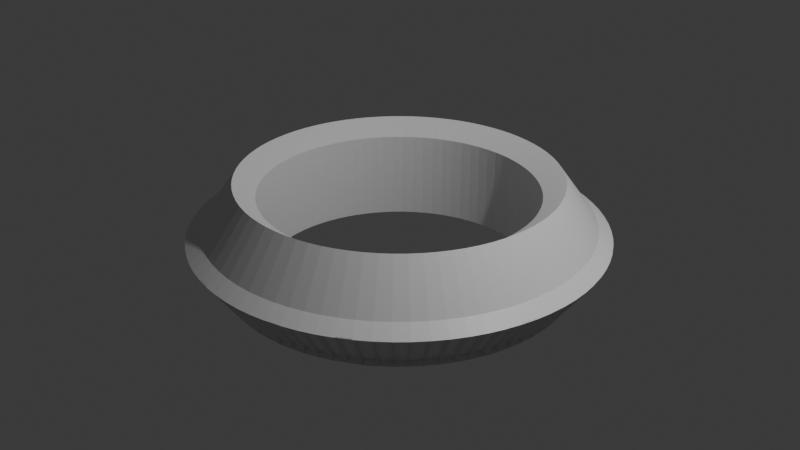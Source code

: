 # Source: AirAbsorbThingy.blend  (saved by Blender 4.3.34; exported with 4.5.12 LTS)
import bpy
from mathutils import Matrix  # noqa: F401  (used for matrix-valued properties, if any)

bpy.ops.wm.read_factory_settings(use_empty=True)
scene = bpy.context.scene
scene.name = 'Scene'

# ---- collections
col_collection = bpy.data.collections.new('Collection'); scene.collection.children.link(col_collection)

# ---- materials (node trees are filled in below, after node groups)
mat_material = bpy.data.materials.new('Material')
mat_material.alpha_threshold = 0.0
mat_material.roughness = 0.5
mat_material.line_color = (0.0, 0.0, 0.0, 1.0)

# ---- material node trees
mat_material.use_nodes = True; mat_material.node_tree.nodes.clear()
_N = mat_material.node_tree.nodes; _L = mat_material.node_tree.links
n0 = _N.new('ShaderNodeOutputMaterial'); n0.name = 'Material Output'; n0.location = (300, 300)
n1 = _N.new('ShaderNodeBsdfPrincipled'); n1.name = 'Principled BSDF'; n1.location = (10, 300)
n1.inputs[3].default_value = 1.45
_L.new(n1.outputs[0], n0.inputs[0])
n0.is_active_output = True

# ---- world
world_world = bpy.data.worlds.new('World'); scene.world = world_world
world_world.use_nodes = True; world_world.node_tree.nodes.clear()
_N = world_world.node_tree.nodes; _L = world_world.node_tree.links
n0 = _N.new('ShaderNodeOutputWorld'); n0.name = 'World Output'; n0.location = (300, 300)
n1 = _N.new('ShaderNodeBackground'); n1.name = 'Background'; n1.location = (10, 300)
n1.inputs[0].default_value = (0.05088, 0.05088, 0.05088, 1.0)
_L.new(n1.outputs[0], n0.inputs[0])
n0.is_active_output = True
world_world.color = (0.05088, 0.05088, 0.05088)
world_world.sun_shadow_jitter_overblur = 0.0

# ---- cameras
cam_camera = bpy.data.cameras.new('Camera')
cam_camera.clip_end = 100.0
cam_camera.ortho_scale = 7.314

# ---- lights
light_light = bpy.data.lights.new('Light', 'POINT')
light_light.energy = 1000.0
light_light.shadow_soft_size = 0.1

# ---- meshes
me_cube = bpy.data.meshes.new('Cube')
me_cube.from_pydata([(2.0, 0.0, 0.0), (1.655, 0.0, 0.4755), (1.431, 9.549e-10, 0.3153), (1.431, -1.998e-09, -0.6109), (1.655, 0.0, -0.4755), (1.994, 0.1569, 0.0), (1.649, 0.1298, 0.4755), (1.426, 0.1123, 0.3153), (1.426, 0.1123, -0.6109), (1.649, 0.1298, -0.4755), (1.975, 0.3129, 0.0), (1.634, 0.2588, 0.4755), (1.413, 0.2238, 0.3153), (1.413, 0.2238, -0.6109), (1.634, 0.2588, -0.4755), (1.945, 0.4669, 0.0), (1.609, 0.3862, 0.4755), (1.391, 0.334, 0.3153), (1.391, 0.334, -0.6109), (1.609, 0.3862, -0.4755), (1.902, 0.618, 0.0), (1.574, 0.5113, 0.4755), (1.361, 0.4421, 0.3153), (1.361, 0.4421, -0.6109), (1.574, 0.5113, -0.4755), (1.848, 0.7654, 0.0), (1.529, 0.6332, 0.4755), (1.322, 0.5475, 0.3153), (1.322, 0.5475, -0.6109), (1.529, 0.6332, -0.4755), (1.782, 0.908, 0.0), (1.474, 0.7511, 0.4755), (1.275, 0.6496, 0.3153), (1.275, 0.6496, -0.6109), (1.474, 0.7511, -0.4755), (1.705, 1.045, 0.0), (1.411, 0.8645, 0.4755), (1.22, 0.7476, 0.3153), (1.22, 0.7476, -0.6109), (1.411, 0.8645, -0.4755), (1.618, 1.176, 0.0), (1.339, 0.9725, 0.4755), (1.158, 0.841, 0.3153), (1.158, 0.841, -0.6109), (1.339, 0.9725, -0.4755), (1.521, 1.299, 0.0), (1.258, 1.075, 0.4755), (1.088, 0.9292, 0.3153), (1.088, 0.9292, -0.6109), (1.258, 1.075, -0.4755), (1.414, 1.414, 0.0), (1.17, 1.17, 0.4755), (1.012, 1.012, 0.3153), (1.012, 1.012, -0.6109), (1.17, 1.17, -0.4755), (1.299, 1.521, 0.0), (1.075, 1.258, 0.4755), (0.9292, 1.088, 0.3153), (0.9292, 1.088, -0.6109), (1.075, 1.258, -0.4755), (1.176, 1.618, 0.0), (0.9725, 1.339, 0.4755), (0.841, 1.158, 0.3153), (0.841, 1.158, -0.6109), (0.9725, 1.339, -0.4755), (1.045, 1.705, 0.0), (0.8645, 1.411, 0.4755), (0.7476, 1.22, 0.3153), (0.7476, 1.22, -0.6109), (0.8645, 1.411, -0.4755), (0.908, 1.782, 0.0), (0.7511, 1.474, 0.4755), (0.6496, 1.275, 0.3153), (0.6496, 1.275, -0.6109), (0.7511, 1.474, -0.4755), (0.7654, 1.848, 0.0), (0.6332, 1.529, 0.4755), (0.5475, 1.322, 0.3153), (0.5475, 1.322, -0.6109), (0.6332, 1.529, -0.4755), (0.618, 1.902, 0.0), (0.5113, 1.574, 0.4755), (0.4421, 1.361, 0.3153), (0.4421, 1.361, -0.6109), (0.5113, 1.574, -0.4755), (0.4669, 1.945, 0.0), (0.3862, 1.609, 0.4755), (0.334, 1.391, 0.3153), (0.334, 1.391, -0.6109), (0.3862, 1.609, -0.4755), (0.3129, 1.975, 0.0), (0.2588, 1.634, 0.4755), (0.2238, 1.413, 0.3153), (0.2238, 1.413, -0.6109), (0.2588, 1.634, -0.4755), (0.1569, 1.994, 0.0), (0.1298, 1.649, 0.4755), (0.1123, 1.426, 0.3153), (0.1123, 1.426, -0.6109), (0.1298, 1.649, -0.4755), (1.51e-07, 2.0, 0.0), (1.249e-07, 1.655, 0.4755), (1.478e-07, 1.431, 0.3153), (1.478e-07, 1.431, -0.6109), (1.249e-07, 1.655, -0.4755), (-0.1569, 1.994, 0.0), (-0.1298, 1.649, 0.4755), (-0.1123, 1.426, 0.3153), (-0.1123, 1.426, -0.6109), (-0.1298, 1.649, -0.4755), (-0.3129, 1.975, 0.0), (-0.2588, 1.634, 0.4755), (-0.2238, 1.413, 0.3153), (-0.2238, 1.413, -0.6109), (-0.2588, 1.634, -0.4755), (-0.4669, 1.945, 0.0), (-0.3862, 1.609, 0.4755), (-0.334, 1.391, 0.3153), (-0.334, 1.391, -0.6109), (-0.3862, 1.609, -0.4755), (-0.618, 1.902, 0.0), (-0.5113, 1.574, 0.4755), (-0.4421, 1.361, 0.3153), (-0.4421, 1.361, -0.6109), (-0.5113, 1.574, -0.4755), (-0.7654, 1.848, 0.0), (-0.6332, 1.529, 0.4755), (-0.5475, 1.322, 0.3153), (-0.5475, 1.322, -0.6109), (-0.6332, 1.529, -0.4755), (-0.908, 1.782, 0.0), (-0.7511, 1.474, 0.4755), (-0.6496, 1.275, 0.3153), (-0.6496, 1.275, -0.6109), (-0.7511, 1.474, -0.4755), (-1.045, 1.705, 0.0), (-0.8645, 1.411, 0.4755), (-0.7476, 1.22, 0.3153), (-0.7476, 1.22, -0.6109), (-0.8645, 1.411, -0.4755), (-1.176, 1.618, 0.0), (-0.9725, 1.339, 0.4755), (-0.841, 1.158, 0.3153), (-0.841, 1.158, -0.6109), (-0.9725, 1.339, -0.4755), (-1.299, 1.521, 0.0), (-1.075, 1.258, 0.4755), (-0.9292, 1.088, 0.3153), (-0.9292, 1.088, -0.6109), (-1.075, 1.258, -0.4755), (-1.414, 1.414, 0.0), (-1.17, 1.17, 0.4755), (-1.012, 1.012, 0.3153), (-1.012, 1.012, -0.6109), (-1.17, 1.17, -0.4755), (-1.521, 1.299, 0.0), (-1.258, 1.075, 0.4755), (-1.088, 0.9292, 0.3153), (-1.088, 0.9292, -0.6109), (-1.258, 1.075, -0.4755), (-1.618, 1.176, 0.0), (-1.339, 0.9725, 0.4755), (-1.158, 0.841, 0.3153), (-1.158, 0.841, -0.6109), (-1.339, 0.9725, -0.4755), (-1.705, 1.045, 0.0), (-1.411, 0.8645, 0.4755), (-1.22, 0.7476, 0.3153), (-1.22, 0.7476, -0.6109), (-1.411, 0.8645, -0.4755), (-1.782, 0.908, 0.0), (-1.474, 0.7511, 0.4755), (-1.275, 0.6496, 0.3153), (-1.275, 0.6496, -0.6109), (-1.474, 0.7511, -0.4755), (-1.848, 0.7654, 0.0), (-1.529, 0.6332, 0.4755), (-1.322, 0.5475, 0.3153), (-1.322, 0.5475, -0.6109), (-1.529, 0.6332, -0.4755), (-1.902, 0.618, 0.0), (-1.574, 0.5113, 0.4755), (-1.361, 0.4421, 0.3153), (-1.361, 0.4421, -0.6109), (-1.574, 0.5113, -0.4755), (-1.945, 0.4669, 0.0), (-1.609, 0.3862, 0.4755), (-1.391, 0.334, 0.3153), (-1.391, 0.334, -0.6109), (-1.609, 0.3862, -0.4755), (-1.975, 0.3129, 0.0), (-1.634, 0.2588, 0.4755), (-1.413, 0.2238, 0.3153), (-1.413, 0.2238, -0.6109), (-1.634, 0.2588, -0.4755), (-1.994, 0.1569, 0.0), (-1.649, 0.1298, 0.4755), (-1.426, 0.1123, 0.3153), (-1.426, 0.1123, -0.6109), (-1.649, 0.1298, -0.4755), (-2.0, 1.748e-07, 0.0), (-1.655, 1.446e-07, 0.4755), (-1.431, 1.26e-07, 0.3153), (-1.431, 1.231e-07, -0.6109), (-1.655, 1.446e-07, -0.4755), (-1.994, -0.1569, 0.0), (-1.649, -0.1298, 0.4755), (-1.426, -0.1123, 0.3153), (-1.426, -0.1123, -0.6109), (-1.649, -0.1298, -0.4755), (-1.975, -0.3129, 0.0), (-1.634, -0.2588, 0.4755), (-1.413, -0.2238, 0.3153), (-1.413, -0.2238, -0.6109), (-1.634, -0.2588, -0.4755), (-1.945, -0.4669, 0.0), (-1.609, -0.3862, 0.4755), (-1.391, -0.334, 0.3153), (-1.391, -0.334, -0.6109), (-1.609, -0.3862, -0.4755), (-1.902, -0.618, 0.0), (-1.574, -0.5113, 0.4755), (-1.361, -0.4421, 0.3153), (-1.361, -0.4421, -0.6109), (-1.574, -0.5113, -0.4755), (-1.848, -0.7654, 0.0), (-1.529, -0.6332, 0.4755), (-1.322, -0.5475, 0.3153), (-1.322, -0.5475, -0.6109), (-1.529, -0.6332, -0.4755), (-1.782, -0.908, 0.0), (-1.474, -0.7511, 0.4755), (-1.275, -0.6496, 0.3153), (-1.275, -0.6496, -0.6109), (-1.474, -0.7511, -0.4755), (-1.705, -1.045, 0.0), (-1.411, -0.8645, 0.4755), (-1.22, -0.7476, 0.3153), (-1.22, -0.7476, -0.6109), (-1.411, -0.8645, -0.4755), (-1.618, -1.176, 0.0), (-1.339, -0.9725, 0.4755), (-1.158, -0.841, 0.3153), (-1.158, -0.841, -0.6109), (-1.339, -0.9725, -0.4755), (-1.521, -1.299, 0.0), (-1.258, -1.075, 0.4755), (-1.088, -0.9292, 0.3153), (-1.088, -0.9292, -0.6109), (-1.258, -1.075, -0.4755), (-1.414, -1.414, 0.0), (-1.17, -1.17, 0.4755), (-1.012, -1.012, 0.3153), (-1.012, -1.012, -0.6109), (-1.17, -1.17, -0.4755), (-1.299, -1.521, 0.0), (-1.075, -1.258, 0.4755), (-0.9292, -1.088, 0.3153), (-0.9292, -1.088, -0.6109), (-1.075, -1.258, -0.4755), (-1.176, -1.618, 0.0), (-0.9725, -1.339, 0.4755), (-0.841, -1.158, 0.3153), (-0.841, -1.158, -0.6109), (-0.9725, -1.339, -0.4755), (-1.045, -1.705, 0.0), (-0.8645, -1.411, 0.4755), (-0.7476, -1.22, 0.3153), (-0.7476, -1.22, -0.6109), (-0.8645, -1.411, -0.4755), (-0.908, -1.782, 0.0), (-0.7511, -1.474, 0.4755), (-0.6496, -1.275, 0.3153), (-0.6496, -1.275, -0.6109), (-0.7511, -1.474, -0.4755), (-0.7654, -1.848, 0.0), (-0.6332, -1.529, 0.4755), (-0.5475, -1.322, 0.3153), (-0.5475, -1.322, -0.6109), (-0.6332, -1.529, -0.4755), (-0.618, -1.902, 0.0), (-0.5113, -1.574, 0.4755), (-0.4421, -1.361, 0.3153), (-0.4421, -1.361, -0.6109), (-0.5113, -1.574, -0.4755), (-0.4669, -1.945, 0.0), (-0.3862, -1.609, 0.4755), (-0.334, -1.391, 0.3153), (-0.334, -1.391, -0.6109), (-0.3862, -1.609, -0.4755), (-0.3129, -1.975, 0.0), (-0.2588, -1.634, 0.4755), (-0.2238, -1.413, 0.3153), (-0.2238, -1.413, -0.6109), (-0.2588, -1.634, -0.4755), (-0.1569, -1.994, 0.0), (-0.1298, -1.649, 0.4755), (-0.1123, -1.426, 0.3153), (-0.1123, -1.426, -0.6109), (-0.1298, -1.649, -0.4755), (1.51e-07, -2.0, 0.0), (1.249e-07, -1.655, 0.4755), (1.478e-07, -1.431, 0.3153), (1.478e-07, -1.431, -0.6109), (1.249e-07, -1.655, -0.4755), (0.1569, -1.994, 0.0), (0.1298, -1.649, 0.4755), (0.1123, -1.426, 0.3153), (0.1123, -1.426, -0.6109), (0.1298, -1.649, -0.4755), (0.3129, -1.975, 0.0), (0.2588, -1.634, 0.4755), (0.2238, -1.413, 0.3153), (0.2238, -1.413, -0.6109), (0.2588, -1.634, -0.4755), (0.4669, -1.945, 0.0), (0.3862, -1.609, 0.4755), (0.334, -1.391, 0.3153), (0.334, -1.391, -0.6109), (0.3862, -1.609, -0.4755), (0.618, -1.902, 0.0), (0.5113, -1.574, 0.4755), (0.4421, -1.361, 0.3153), (0.4421, -1.361, -0.6109), (0.5113, -1.574, -0.4755), (0.7654, -1.848, 0.0), (0.6332, -1.529, 0.4755), (0.5475, -1.322, 0.3153), (0.5475, -1.322, -0.6109), (0.6332, -1.529, -0.4755), (0.908, -1.782, 0.0), (0.7511, -1.474, 0.4755), (0.6496, -1.275, 0.3153), (0.6496, -1.275, -0.6109), (0.7511, -1.474, -0.4755), (1.045, -1.705, 0.0), (0.8645, -1.411, 0.4755), (0.7476, -1.22, 0.3153), (0.7476, -1.22, -0.6109), (0.8645, -1.411, -0.4755), (1.176, -1.618, 0.0), (0.9725, -1.339, 0.4755), (0.841, -1.158, 0.3153), (0.841, -1.158, -0.6109), (0.9725, -1.339, -0.4755), (1.299, -1.521, 0.0), (1.075, -1.258, 0.4755), (0.9292, -1.088, 0.3153), (0.9292, -1.088, -0.6109), (1.075, -1.258, -0.4755), (1.414, -1.414, 0.0), (1.17, -1.17, 0.4755), (1.012, -1.012, 0.3153), (1.012, -1.012, -0.6109), (1.17, -1.17, -0.4755), (1.521, -1.299, 0.0), (1.258, -1.075, 0.4755), (1.088, -0.9292, 0.3153), (1.088, -0.9292, -0.6109), (1.258, -1.075, -0.4755), (1.618, -1.176, 0.0), (1.339, -0.9725, 0.4755), (1.158, -0.841, 0.3153), (1.158, -0.841, -0.6109), (1.339, -0.9725, -0.4755), (1.705, -1.045, 0.0), (1.411, -0.8645, 0.4755), (1.22, -0.7476, 0.3153), (1.22, -0.7476, -0.6109), (1.411, -0.8645, -0.4755), (1.782, -0.908, 0.0), (1.474, -0.7511, 0.4755), (1.275, -0.6496, 0.3153), (1.275, -0.6496, -0.6109), (1.474, -0.7511, -0.4755), (1.848, -0.7654, 0.0), (1.529, -0.6332, 0.4755), (1.322, -0.5475, 0.3153), (1.322, -0.5475, -0.6109), (1.529, -0.6332, -0.4755), (1.902, -0.618, 0.0), (1.574, -0.5113, 0.4755), (1.361, -0.4421, 0.3153), (1.361, -0.4421, -0.6109), (1.574, -0.5113, -0.4755), (1.945, -0.4669, 0.0), (1.609, -0.3862, 0.4755), (1.391, -0.334, 0.3153), (1.391, -0.334, -0.6109), (1.609, -0.3862, -0.4755), (1.975, -0.3129, 0.0), (1.634, -0.2588, 0.4755), (1.413, -0.2238, 0.3153), (1.413, -0.2238, -0.6109), (1.634, -0.2588, -0.4755), (1.994, -0.1569, 0.0), (1.649, -0.1298, 0.4755), (1.426, -0.1123, 0.3153), (1.426, -0.1123, -0.6109), (1.649, -0.1298, -0.4755), (2.15, 8.68e-09, -0.1086), (1.804, 8.861e-09, -0.5842), (2.143, 0.1687, -0.1086), (1.798, 0.1415, -0.5842), (2.123, 0.3363, -0.1086), (1.782, 0.2822, -0.5842), (2.09, 0.5018, -0.1086), (1.754, 0.4211, -0.5842), (2.044, 0.6642, -0.1086), (1.716, 0.5575, -0.5842), (1.986, 0.8226, -0.1086), (1.667, 0.6904, -0.5842), (1.915, 0.9759, -0.1086), (1.607, 0.819, -0.5842), (1.833, 1.123, -0.1086), (1.538, 0.9426, -0.5842), (1.739, 1.263, -0.1086), (1.46, 1.06, -0.5842), (1.635, 1.396, -0.1086), (1.372, 1.172, -0.5842), (1.52, 1.52, -0.1086), (1.276, 1.276, -0.5842), (1.396, 1.635, -0.1086), (1.172, 1.372, -0.5842), (1.263, 1.739, -0.1086), (1.06, 1.46, -0.5842), (1.123, 1.833, -0.1086), (0.9426, 1.538, -0.5842), (0.9759, 1.915, -0.1086), (0.819, 1.607, -0.5842), (0.8226, 1.986, -0.1086), (0.6904, 1.667, -0.5842), (0.6642, 2.044, -0.1086), (0.5575, 1.716, -0.5842), (0.5018, 2.09, -0.1086), (0.4211, 1.754, -0.5842), (0.3363, 2.123, -0.1086), (0.2822, 1.782, -0.5842), (0.1687, 2.143, -0.1086), (0.1415, 1.798, -0.5842), (1.512e-07, 2.15, -0.1086), (1.249e-07, 1.804, -0.5842), (-0.1687, 2.143, -0.1086), (-0.1415, 1.798, -0.5842), (-0.3363, 2.123, -0.1086), (-0.2822, 1.782, -0.5842), (-0.5018, 2.09, -0.1086), (-0.4211, 1.754, -0.5842), (-0.6642, 2.044, -0.1086), (-0.5575, 1.716, -0.5842), (-0.8226, 1.986, -0.1086), (-0.6904, 1.667, -0.5842), (-0.9759, 1.915, -0.1086), (-0.819, 1.607, -0.5842), (-1.123, 1.833, -0.1086), (-0.9426, 1.538, -0.5842), (-1.263, 1.739, -0.1086), (-1.06, 1.46, -0.5842), (-1.396, 1.635, -0.1086), (-1.172, 1.372, -0.5842), (-1.52, 1.52, -0.1086), (-1.276, 1.276, -0.5842), (-1.635, 1.396, -0.1086), (-1.372, 1.172, -0.5842), (-1.739, 1.263, -0.1086), (-1.46, 1.06, -0.5842), (-1.833, 1.123, -0.1086), (-1.538, 0.9426, -0.5842), (-1.915, 0.9759, -0.1086), (-1.607, 0.819, -0.5842), (-1.986, 0.8226, -0.1086), (-1.667, 0.6904, -0.5842), (-2.044, 0.6642, -0.1086), (-1.716, 0.5575, -0.5842), (-2.09, 0.5018, -0.1086), (-1.754, 0.4211, -0.5842), (-2.123, 0.3363, -0.1086), (-1.782, 0.2822, -0.5842), (-2.143, 0.1687, -0.1086), (-1.798, 0.1415, -0.5842), (-2.15, 1.637e-07, -0.1086), (-1.804, 1.332e-07, -0.5842), (-2.143, -0.1686, -0.1086), (-1.798, -0.1415, -0.5842), (-2.123, -0.3363, -0.1086), (-1.782, -0.2822, -0.5842), (-2.09, -0.5018, -0.1086), (-1.754, -0.4211, -0.5842), (-2.044, -0.6642, -0.1086), (-1.716, -0.5575, -0.5842), (-1.986, -0.8226, -0.1086), (-1.667, -0.6904, -0.5842), (-1.915, -0.9759, -0.1086), (-1.607, -0.819, -0.5842), (-1.833, -1.123, -0.1086), (-1.538, -0.9426, -0.5842), (-1.739, -1.263, -0.1086), (-1.46, -1.06, -0.5842), (-1.635, -1.396, -0.1086), (-1.372, -1.172, -0.5842), (-1.52, -1.52, -0.1086), (-1.276, -1.276, -0.5842), (-1.396, -1.635, -0.1086), (-1.172, -1.372, -0.5842), (-1.263, -1.739, -0.1086), (-1.06, -1.46, -0.5842), (-1.123, -1.833, -0.1086), (-0.9426, -1.538, -0.5842), (-0.9759, -1.915, -0.1086), (-0.819, -1.607, -0.5842), (-0.8226, -1.986, -0.1086), (-0.6904, -1.667, -0.5842), (-0.6642, -2.044, -0.1086), (-0.5575, -1.716, -0.5842), (-0.5018, -2.09, -0.1086), (-0.4211, -1.754, -0.5842), (-0.3363, -2.123, -0.1086), (-0.2822, -1.782, -0.5842), (-0.1687, -2.143, -0.1086), (-0.1415, -1.798, -0.5842), (1.512e-07, -2.15, -0.1086), (1.249e-07, -1.804, -0.5842), (0.1687, -2.143, -0.1086), (0.1415, -1.798, -0.5842), (0.3363, -2.123, -0.1086), (0.2822, -1.782, -0.5842), (0.5018, -2.09, -0.1086), (0.4211, -1.754, -0.5842), (0.6642, -2.044, -0.1086), (0.5575, -1.716, -0.5842), (0.8226, -1.986, -0.1086), (0.6904, -1.667, -0.5842), (0.9759, -1.915, -0.1086), (0.819, -1.607, -0.5842), (1.123, -1.833, -0.1086), (0.9426, -1.538, -0.5842), (1.263, -1.739, -0.1086), (1.06, -1.46, -0.5842), (1.396, -1.635, -0.1086), (1.172, -1.372, -0.5842), (1.52, -1.52, -0.1086), (1.276, -1.276, -0.5842), (1.635, -1.396, -0.1086), (1.372, -1.172, -0.5842), (1.739, -1.263, -0.1086), (1.46, -1.06, -0.5842), (1.833, -1.123, -0.1086), (1.538, -0.9426, -0.5842), (1.915, -0.9759, -0.1086), (1.607, -0.819, -0.5842), (1.986, -0.8226, -0.1086), (1.667, -0.6904, -0.5842), (2.044, -0.6642, -0.1086), (1.716, -0.5575, -0.5842), (2.09, -0.5018, -0.1086), (1.754, -0.4211, -0.5842), (2.123, -0.3363, -0.1086), (1.782, -0.2822, -0.5842), (2.143, -0.1687, -0.1086), (1.798, -0.1415, -0.5842), (1.756, -0.001883, -0.5494), (1.751, 0.1397, -0.5494), (2.095, 0.1668, -0.07383), (2.102, -0.001883, -0.07383), (1.751, 0.1359, -0.5494), (1.734, 0.2766, -0.5494), (2.075, 0.3306, -0.07383), (2.095, 0.163, -0.07383), (1.735, 0.2729, -0.5494), (1.707, 0.4118, -0.5494), (2.043, 0.4924, -0.07383), (2.076, 0.3269, -0.07383), (1.708, 0.4081, -0.5494), (1.67, 0.5445, -0.5494), (1.998, 0.6512, -0.07383), (2.044, 0.4888, -0.07383), (1.671, 0.5409, -0.5494), (1.622, 0.6738, -0.5494), (1.941, 0.806, -0.07383), (1.999, 0.6476, -0.07383), (1.623, 0.6703, -0.5494), (1.564, 0.7989, -0.5494), (1.872, 0.9558, -0.07383), (1.942, 0.8025, -0.07383), (1.566, 0.7956, -0.5494), (1.496, 0.9192, -0.5494), (1.791, 1.1, -0.07383), (1.873, 0.9524, -0.07383), (1.498, 0.916, -0.5494), (1.42, 1.034, -0.5494), (1.699, 1.237, -0.07383), (1.793, 1.096, -0.07383), (1.422, 1.031, -0.5494), (1.334, 1.142, -0.5494), (1.597, 1.366, -0.07383), (1.701, 1.234, -0.07383), (1.337, 1.139, -0.5494), (1.24, 1.243, -0.5494), (1.485, 1.487, -0.07383), (1.599, 1.363, -0.07383), (1.243, 1.24, -0.5494), (1.139, 1.337, -0.5494), (1.363, 1.599, -0.07383), (1.487, 1.485, -0.07383), (1.142, 1.334, -0.5494), (1.031, 1.422, -0.5494), (1.234, 1.701, -0.07383), (1.366, 1.597, -0.07383), (1.034, 1.42, -0.5494), (0.916, 1.498, -0.5494), (1.096, 1.793, -0.07383), (1.237, 1.699, -0.07383), (0.9192, 1.496, -0.5494), (0.7956, 1.566, -0.5494), (0.9524, 1.873, -0.07383), (1.1, 1.791, -0.07383), (0.7989, 1.564, -0.5494), (0.6703, 1.623, -0.5494), (0.8025, 1.942, -0.07383), (0.9558, 1.872, -0.07383), (0.6738, 1.622, -0.5494), (0.5409, 1.671, -0.5494), (0.6476, 1.999, -0.07383), (0.806, 1.941, -0.07383), (0.5445, 1.67, -0.5494), (0.4081, 1.708, -0.5494), (0.4888, 2.044, -0.07383), (0.6512, 1.998, -0.07383), (0.4118, 1.707, -0.5494), (0.2729, 1.735, -0.5494), (0.3269, 2.076, -0.07383), (0.4924, 2.043, -0.07383), (0.2766, 1.734, -0.5494), (0.1359, 1.751, -0.5494), (0.163, 2.095, -0.07383), (0.3306, 2.075, -0.07383), (0.1397, 1.751, -0.5494), (-0.001883, 1.756, -0.5494), (-0.001883, 2.102, -0.07383), (0.1668, 2.095, -0.07383), (0.001883, 1.756, -0.5494), (-0.1397, 1.751, -0.5494), (-0.1668, 2.095, -0.07383), (0.001883, 2.102, -0.07383), (-0.1359, 1.751, -0.5494), (-0.2766, 1.734, -0.5494), (-0.3306, 2.075, -0.07383), (-0.163, 2.095, -0.07383), (-0.2729, 1.735, -0.5494), (-0.4118, 1.707, -0.5494), (-0.4924, 2.043, -0.07383), (-0.3269, 2.076, -0.07383), (-0.4081, 1.708, -0.5494), (-0.5445, 1.67, -0.5494), (-0.6512, 1.998, -0.07383), (-0.4888, 2.044, -0.07383), (-0.5409, 1.671, -0.5494), (-0.6738, 1.622, -0.5494), (-0.806, 1.941, -0.07383), (-0.6476, 1.999, -0.07383), (-0.6703, 1.623, -0.5494), (-0.7989, 1.564, -0.5494), (-0.9558, 1.872, -0.07383), (-0.8025, 1.942, -0.07383), (-0.7956, 1.566, -0.5494), (-0.9192, 1.496, -0.5494), (-1.1, 1.791, -0.07383), (-0.9524, 1.873, -0.07383), (-0.916, 1.498, -0.5494), (-1.034, 1.42, -0.5494), (-1.237, 1.699, -0.07383), (-1.096, 1.793, -0.07383), (-1.031, 1.422, -0.5494), (-1.142, 1.334, -0.5494), (-1.366, 1.597, -0.07383), (-1.234, 1.701, -0.07383), (-1.139, 1.337, -0.5494), (-1.243, 1.24, -0.5494), (-1.487, 1.485, -0.07383), (-1.363, 1.599, -0.07383), (-1.24, 1.243, -0.5494), (-1.337, 1.139, -0.5494), (-1.599, 1.363, -0.07383), (-1.485, 1.487, -0.07383), (-1.334, 1.142, -0.5494), (-1.422, 1.031, -0.5494), (-1.701, 1.234, -0.07383), (-1.597, 1.366, -0.07383), (-1.42, 1.034, -0.5494), (-1.498, 0.916, -0.5494), (-1.793, 1.096, -0.07383), (-1.699, 1.237, -0.07383), (-1.496, 0.9192, -0.5494), (-1.566, 0.7956, -0.5494), (-1.873, 0.9524, -0.07383), (-1.791, 1.1, -0.07383), (-1.564, 0.7989, -0.5494), (-1.623, 0.6703, -0.5494), (-1.942, 0.8025, -0.07383), (-1.872, 0.9558, -0.07383), (-1.622, 0.6738, -0.5494), (-1.671, 0.5409, -0.5494), (-1.999, 0.6476, -0.07383), (-1.941, 0.806, -0.07383), (-1.67, 0.5445, -0.5494), (-1.708, 0.4081, -0.5494), (-2.044, 0.4888, -0.07383), (-1.998, 0.6512, -0.07383), (-1.707, 0.4118, -0.5494), (-1.735, 0.2729, -0.5494), (-2.076, 0.3269, -0.07383), (-2.043, 0.4924, -0.07383), (-1.734, 0.2766, -0.5494), (-1.751, 0.1359, -0.5494), (-2.095, 0.163, -0.07383), (-2.075, 0.3306, -0.07383), (-1.751, 0.1397, -0.5494), (-1.756, -0.001883, -0.5494), (-2.102, -0.001883, -0.07383), (-2.095, 0.1668, -0.07383), (-1.756, 0.001883, -0.5494), (-1.751, -0.1397, -0.5494), (-2.095, -0.1668, -0.07383), (-2.102, 0.001883, -0.07383), (-1.751, -0.1359, -0.5494), (-1.734, -0.2766, -0.5494), (-2.075, -0.3306, -0.07383), (-2.095, -0.163, -0.07383), (-1.735, -0.2729, -0.5494), (-1.707, -0.4118, -0.5494), (-2.043, -0.4924, -0.07383), (-2.076, -0.3269, -0.07383), (-1.708, -0.4081, -0.5494), (-1.67, -0.5445, -0.5494), (-1.998, -0.6512, -0.07383), (-2.044, -0.4888, -0.07383), (-1.671, -0.5409, -0.5494), (-1.622, -0.6738, -0.5494), (-1.941, -0.806, -0.07383), (-1.999, -0.6476, -0.07383), (-1.623, -0.6703, -0.5494), (-1.564, -0.7989, -0.5494), (-1.872, -0.9558, -0.07383), (-1.942, -0.8025, -0.07383), (-1.566, -0.7956, -0.5494), (-1.496, -0.9192, -0.5494), (-1.791, -1.1, -0.07383), (-1.873, -0.9524, -0.07383), (-1.498, -0.916, -0.5494), (-1.42, -1.034, -0.5494), (-1.699, -1.237, -0.07383), (-1.793, -1.096, -0.07383), (-1.422, -1.031, -0.5494), (-1.334, -1.142, -0.5494), (-1.597, -1.366, -0.07383), (-1.701, -1.234, -0.07383), (-1.337, -1.139, -0.5494), (-1.24, -1.243, -0.5494), (-1.485, -1.487, -0.07383), (-1.599, -1.363, -0.07383), (-1.243, -1.24, -0.5494), (-1.139, -1.337, -0.5494), (-1.363, -1.599, -0.07383), (-1.487, -1.485, -0.07383), (-1.142, -1.334, -0.5494), (-1.031, -1.422, -0.5494), (-1.234, -1.701, -0.07383), (-1.366, -1.597, -0.07383), (-1.034, -1.42, -0.5494), (-0.916, -1.498, -0.5494), (-1.096, -1.793, -0.07383), (-1.237, -1.699, -0.07383), (-0.9192, -1.496, -0.5494), (-0.7956, -1.566, -0.5494), (-0.9524, -1.873, -0.07383), (-1.1, -1.791, -0.07383), (-0.7989, -1.564, -0.5494), (-0.6703, -1.623, -0.5494), (-0.8025, -1.942, -0.07383), (-0.9558, -1.872, -0.07383), (-0.6738, -1.622, -0.5494), (-0.5409, -1.671, -0.5494), (-0.6476, -1.999, -0.07383), (-0.806, -1.941, -0.07383), (-0.5445, -1.67, -0.5494), (-0.4081, -1.708, -0.5494), (-0.4888, -2.044, -0.07383), (-0.6512, -1.998, -0.07383), (-0.4118, -1.707, -0.5494), (-0.2729, -1.735, -0.5494), (-0.3269, -2.076, -0.07383), (-0.4924, -2.043, -0.07383), (-0.2766, -1.734, -0.5494), (-0.1359, -1.751, -0.5494), (-0.163, -2.095, -0.07383), (-0.3306, -2.075, -0.07383), (-0.1397, -1.751, -0.5494), (0.001883, -1.756, -0.5494), (0.001883, -2.102, -0.07383), (-0.1668, -2.095, -0.07383), (-0.001883, -1.756, -0.5494), (0.1397, -1.751, -0.5494), (0.1668, -2.095, -0.07383), (-0.001883, -2.102, -0.07383), (0.1359, -1.751, -0.5494), (0.2766, -1.734, -0.5494), (0.3306, -2.075, -0.07383), (0.163, -2.095, -0.07383), (0.2729, -1.735, -0.5494), (0.4118, -1.707, -0.5494), (0.4924, -2.043, -0.07383), (0.3269, -2.076, -0.07383), (0.4081, -1.708, -0.5494), (0.5445, -1.67, -0.5494), (0.6512, -1.998, -0.07383), (0.4888, -2.044, -0.07383), (0.5409, -1.671, -0.5494), (0.6738, -1.622, -0.5494), (0.806, -1.941, -0.07383), (0.6476, -1.999, -0.07383), (0.6703, -1.623, -0.5494), (0.7989, -1.564, -0.5494), (0.9558, -1.872, -0.07383), (0.8025, -1.942, -0.07383), (0.7956, -1.566, -0.5494), (0.9192, -1.496, -0.5494), (1.1, -1.791, -0.07383), (0.9524, -1.873, -0.07383), (0.916, -1.498, -0.5494), (1.034, -1.42, -0.5494), (1.237, -1.699, -0.07383), (1.096, -1.793, -0.07383), (1.031, -1.422, -0.5494), (1.142, -1.334, -0.5494), (1.366, -1.597, -0.07383), (1.234, -1.701, -0.07383), (1.139, -1.337, -0.5494), (1.243, -1.24, -0.5494), (1.487, -1.485, -0.07383), (1.363, -1.599, -0.07383), (1.24, -1.243, -0.5494), (1.337, -1.139, -0.5494), (1.599, -1.363, -0.07383), (1.485, -1.487, -0.07383), (1.334, -1.142, -0.5494), (1.422, -1.031, -0.5494), (1.701, -1.234, -0.07383), (1.597, -1.366, -0.07383), (1.42, -1.034, -0.5494), (1.498, -0.916, -0.5494), (1.793, -1.096, -0.07383), (1.699, -1.237, -0.07383), (1.496, -0.9192, -0.5494), (1.566, -0.7956, -0.5494), (1.873, -0.9524, -0.07383), (1.791, -1.1, -0.07383), (1.564, -0.7989, -0.5494), (1.623, -0.6703, -0.5494), (1.942, -0.8025, -0.07383), (1.872, -0.9558, -0.07383), (1.622, -0.6738, -0.5494), (1.671, -0.5409, -0.5494), (1.999, -0.6476, -0.07383), (1.941, -0.806, -0.07383), (1.67, -0.5445, -0.5494), (1.708, -0.4081, -0.5494), (2.044, -0.4888, -0.07383), (1.998, -0.6512, -0.07383), (1.707, -0.4118, -0.5494), (1.735, -0.2729, -0.5494), (2.076, -0.3269, -0.07383), (2.043, -0.4924, -0.07383), (1.734, -0.2766, -0.5494), (1.751, -0.1359, -0.5494), (2.095, -0.163, -0.07383), (2.075, -0.3306, -0.07383), (1.751, -0.1397, -0.5494), (1.756, 0.001883, -0.5494), (2.102, 0.001883, -0.07383), (2.095, -0.1668, -0.07383)], [], [(0, 5, 6, 1), (1, 6, 7, 2), (2, 7, 8, 3), (3, 8, 9, 4), (350, 345, 538, 540), (5, 10, 11, 6), (6, 11, 12, 7), (7, 12, 13, 8), (8, 13, 14, 9), (170, 165, 466, 468), (10, 15, 16, 11), (11, 16, 17, 12), (12, 17, 18, 13), (13, 18, 19, 14), (319, 324, 529, 527), (15, 20, 21, 16), (16, 21, 22, 17), (17, 22, 23, 18), (18, 23, 24, 19), (139, 144, 457, 455), (20, 25, 26, 21), (21, 26, 27, 22), (22, 27, 28, 23), (23, 28, 29, 24), (375, 370, 548, 550), (25, 30, 31, 26), (26, 31, 32, 27), (27, 32, 33, 28), (28, 33, 34, 29), (195, 190, 476, 478), (30, 35, 36, 31), (31, 36, 37, 32), (32, 37, 38, 33), (33, 38, 39, 34), (15, 10, 404, 406), (35, 40, 41, 36), (36, 41, 42, 37), (37, 42, 43, 38), (38, 43, 44, 39), (344, 349, 539, 537), (40, 45, 46, 41), (41, 46, 47, 42), (42, 47, 48, 43), (43, 48, 49, 44), (164, 169, 467, 465), (45, 50, 51, 46), (46, 51, 52, 47), (47, 52, 53, 48), (48, 53, 54, 49), (0, 395, 558, 400), (50, 55, 56, 51), (51, 56, 57, 52), (52, 57, 58, 53), (53, 58, 59, 54), (220, 215, 486, 488), (55, 60, 61, 56), (56, 61, 62, 57), (57, 62, 63, 58), (58, 63, 64, 59), (40, 35, 414, 416), (60, 65, 66, 61), (61, 66, 67, 62), (62, 67, 68, 63), (63, 68, 69, 64), (369, 374, 549, 547), (65, 70, 71, 66), (66, 71, 72, 67), (67, 72, 73, 68), (68, 73, 74, 69), (189, 194, 477, 475), (70, 75, 76, 71), (71, 76, 77, 72), (72, 77, 78, 73), (73, 78, 79, 74), (9, 14, 405, 403), (75, 80, 81, 76), (76, 81, 82, 77), (77, 82, 83, 78), (78, 83, 84, 79), (245, 240, 496, 498), (80, 85, 86, 81), (81, 86, 87, 82), (82, 87, 88, 83), (83, 88, 89, 84), (65, 60, 424, 426), (85, 90, 91, 86), (86, 91, 92, 87), (87, 92, 93, 88), (88, 93, 94, 89), (394, 399, 559, 557), (90, 95, 96, 91), (91, 96, 97, 92), (92, 97, 98, 93), (93, 98, 99, 94), (214, 219, 487, 485), (95, 100, 101, 96), (96, 101, 102, 97), (97, 102, 103, 98), (98, 103, 104, 99), (34, 39, 415, 413), (100, 105, 106, 101), (101, 106, 107, 102), (102, 107, 108, 103), (103, 108, 109, 104), (270, 265, 506, 508), (105, 110, 111, 106), (106, 111, 112, 107), (107, 112, 113, 108), (108, 113, 114, 109), (90, 85, 434, 436), (110, 115, 116, 111), (111, 116, 117, 112), (112, 117, 118, 113), (113, 118, 119, 114), (239, 244, 497, 495), (115, 120, 121, 116), (116, 121, 122, 117), (117, 122, 123, 118), (118, 123, 124, 119), (59, 64, 425, 423), (120, 125, 126, 121), (121, 126, 127, 122), (122, 127, 128, 123), (123, 128, 129, 124), (295, 290, 516, 518), (125, 130, 131, 126), (126, 131, 132, 127), (127, 132, 133, 128), (128, 133, 134, 129), (115, 110, 444, 446), (130, 135, 136, 131), (131, 136, 137, 132), (132, 137, 138, 133), (133, 138, 139, 134), (264, 269, 507, 505), (135, 140, 141, 136), (136, 141, 142, 137), (137, 142, 143, 138), (138, 143, 144, 139), (84, 89, 435, 433), (140, 145, 146, 141), (141, 146, 147, 142), (142, 147, 148, 143), (143, 148, 149, 144), (320, 315, 526, 528), (145, 150, 151, 146), (146, 151, 152, 147), (147, 152, 153, 148), (148, 153, 154, 149), (140, 135, 454, 456), (150, 155, 156, 151), (151, 156, 157, 152), (152, 157, 158, 153), (153, 158, 159, 154), (289, 294, 517, 515), (155, 160, 161, 156), (156, 161, 162, 157), (157, 162, 163, 158), (158, 163, 164, 159), (109, 114, 445, 443), (160, 165, 166, 161), (161, 166, 167, 162), (162, 167, 168, 163), (163, 168, 169, 164), (345, 340, 536, 538), (165, 170, 171, 166), (166, 171, 172, 167), (167, 172, 173, 168), (168, 173, 174, 169), (165, 160, 464, 466), (170, 175, 176, 171), (171, 176, 177, 172), (172, 177, 178, 173), (173, 178, 179, 174), (314, 319, 527, 525), (175, 180, 181, 176), (176, 181, 182, 177), (177, 182, 183, 178), (178, 183, 184, 179), (134, 139, 455, 453), (180, 185, 186, 181), (181, 186, 187, 182), (182, 187, 188, 183), (183, 188, 189, 184), (370, 365, 546, 548), (185, 190, 191, 186), (186, 191, 192, 187), (187, 192, 193, 188), (188, 193, 194, 189), (190, 185, 474, 476), (190, 195, 196, 191), (191, 196, 197, 192), (192, 197, 198, 193), (193, 198, 199, 194), (10, 5, 402, 404), (195, 200, 201, 196), (196, 201, 202, 197), (197, 202, 203, 198), (198, 203, 204, 199), (339, 344, 537, 535), (200, 205, 206, 201), (201, 206, 207, 202), (202, 207, 208, 203), (203, 208, 209, 204), (159, 164, 465, 463), (205, 210, 211, 206), (206, 211, 212, 207), (207, 212, 213, 208), (208, 213, 214, 209), (395, 390, 556, 558), (210, 215, 216, 211), (211, 216, 217, 212), (212, 217, 218, 213), (213, 218, 219, 214), (215, 210, 484, 486), (215, 220, 221, 216), (216, 221, 222, 217), (217, 222, 223, 218), (218, 223, 224, 219), (35, 30, 412, 414), (220, 225, 226, 221), (221, 226, 227, 222), (222, 227, 228, 223), (223, 228, 229, 224), (364, 369, 547, 545), (225, 230, 231, 226), (226, 231, 232, 227), (227, 232, 233, 228), (228, 233, 234, 229), (184, 189, 475, 473), (230, 235, 236, 231), (231, 236, 237, 232), (232, 237, 238, 233), (233, 238, 239, 234), (240, 235, 494, 496), (235, 240, 241, 236), (236, 241, 242, 237), (237, 242, 243, 238), (238, 243, 244, 239), (60, 55, 422, 424), (240, 245, 246, 241), (241, 246, 247, 242), (242, 247, 248, 243), (243, 248, 249, 244), (4, 9, 403, 401), (245, 250, 251, 246), (246, 251, 252, 247), (247, 252, 253, 248), (248, 253, 254, 249), (389, 394, 557, 555), (250, 255, 256, 251), (251, 256, 257, 252), (252, 257, 258, 253), (253, 258, 259, 254), (209, 214, 485, 483), (255, 260, 261, 256), (256, 261, 262, 257), (257, 262, 263, 258), (258, 263, 264, 259), (29, 34, 413, 411), (260, 265, 266, 261), (261, 266, 267, 262), (262, 267, 268, 263), (263, 268, 269, 264), (265, 260, 504, 506), (265, 270, 271, 266), (266, 271, 272, 267), (267, 272, 273, 268), (268, 273, 274, 269), (85, 80, 432, 434), (270, 275, 276, 271), (271, 276, 277, 272), (272, 277, 278, 273), (273, 278, 279, 274), (234, 239, 495, 493), (275, 280, 281, 276), (276, 281, 282, 277), (277, 282, 283, 278), (278, 283, 284, 279), (54, 59, 423, 421), (280, 285, 286, 281), (281, 286, 287, 282), (282, 287, 288, 283), (283, 288, 289, 284), (290, 285, 514, 516), (285, 290, 291, 286), (286, 291, 292, 287), (287, 292, 293, 288), (288, 293, 294, 289), (110, 105, 442, 444), (290, 295, 296, 291), (291, 296, 297, 292), (292, 297, 298, 293), (293, 298, 299, 294), (259, 264, 505, 503), (295, 300, 301, 296), (296, 301, 302, 297), (297, 302, 303, 298), (298, 303, 304, 299), (79, 84, 433, 431), (300, 305, 306, 301), (301, 306, 307, 302), (302, 307, 308, 303), (303, 308, 309, 304), (315, 310, 524, 526), (305, 310, 311, 306), (306, 311, 312, 307), (307, 312, 313, 308), (308, 313, 314, 309), (135, 130, 452, 454), (310, 315, 316, 311), (311, 316, 317, 312), (312, 317, 318, 313), (313, 318, 319, 314), (284, 289, 515, 513), (315, 320, 321, 316), (316, 321, 322, 317), (317, 322, 323, 318), (318, 323, 324, 319), (104, 109, 443, 441), (320, 325, 326, 321), (321, 326, 327, 322), (322, 327, 328, 323), (323, 328, 329, 324), (340, 335, 534, 536), (325, 330, 331, 326), (326, 331, 332, 327), (327, 332, 333, 328), (328, 333, 334, 329), (160, 155, 462, 464), (330, 335, 336, 331), (331, 336, 337, 332), (332, 337, 338, 333), (333, 338, 339, 334), (309, 314, 525, 523), (335, 340, 341, 336), (336, 341, 342, 337), (337, 342, 343, 338), (338, 343, 344, 339), (129, 134, 453, 451), (340, 345, 346, 341), (341, 346, 347, 342), (342, 347, 348, 343), (343, 348, 349, 344), (365, 360, 544, 546), (345, 350, 351, 346), (346, 351, 352, 347), (347, 352, 353, 348), (348, 353, 354, 349), (185, 180, 472, 474), (350, 355, 356, 351), (351, 356, 357, 352), (352, 357, 358, 353), (353, 358, 359, 354), (334, 339, 535, 533), (355, 360, 361, 356), (356, 361, 362, 357), (357, 362, 363, 358), (358, 363, 364, 359), (154, 159, 463, 461), (360, 365, 366, 361), (361, 366, 367, 362), (362, 367, 368, 363), (363, 368, 369, 364), (390, 385, 554, 556), (365, 370, 371, 366), (366, 371, 372, 367), (367, 372, 373, 368), (368, 373, 374, 369), (210, 205, 482, 484), (370, 375, 376, 371), (371, 376, 377, 372), (372, 377, 378, 373), (373, 378, 379, 374), (30, 25, 410, 412), (375, 380, 381, 376), (376, 381, 382, 377), (377, 382, 383, 378), (378, 383, 384, 379), (359, 364, 545, 543), (380, 385, 386, 381), (381, 386, 387, 382), (382, 387, 388, 383), (383, 388, 389, 384), (179, 184, 473, 471), (385, 390, 391, 386), (386, 391, 392, 387), (387, 392, 393, 388), (388, 393, 394, 389), (235, 230, 492, 494), (390, 395, 396, 391), (391, 396, 397, 392), (392, 397, 398, 393), (393, 398, 399, 394), (55, 50, 420, 422), (395, 0, 1, 396), (396, 1, 2, 397), (397, 2, 3, 398), (398, 3, 4, 399), (384, 389, 555, 553), (114, 119, 447, 445), (294, 299, 519, 517), (399, 4, 401, 559), (145, 140, 456, 458), (325, 320, 528, 530), (89, 94, 437, 435), (269, 274, 509, 507), (120, 115, 446, 448), (300, 295, 518, 520), (64, 69, 427, 425), (244, 249, 499, 497), (95, 90, 436, 438), (275, 270, 508, 510), (39, 44, 417, 415), (219, 224, 489, 487), (70, 65, 426, 428), (250, 245, 498, 500), (14, 19, 407, 405), (194, 199, 479, 477), (374, 379, 551, 549), (45, 40, 416, 418), (225, 220, 488, 490), (169, 174, 469, 467), (349, 354, 541, 539), (20, 15, 406, 408), (200, 195, 478, 480), (380, 375, 550, 552), (144, 149, 459, 457), (324, 329, 531, 529), (175, 170, 468, 470), (355, 350, 540, 542), (119, 124, 449, 447), (299, 304, 521, 519), (150, 145, 458, 460), (330, 325, 530, 532), (94, 99, 439, 437), (274, 279, 511, 509), (125, 120, 448, 450), (305, 300, 520, 522), (69, 74, 429, 427), (249, 254, 501, 499), (100, 95, 438, 440), (280, 275, 510, 512), (44, 49, 419, 417), (224, 229, 491, 489), (75, 70, 428, 430), (255, 250, 500, 502), (19, 24, 409, 407), (199, 204, 481, 479), (379, 384, 553, 551), (50, 45, 418, 420), (230, 225, 490, 492), (174, 179, 471, 469), (354, 359, 543, 541), (25, 20, 408, 410), (205, 200, 480, 482), (385, 380, 552, 554), (149, 154, 461, 459), (329, 334, 533, 531), (180, 175, 470, 472), (360, 355, 542, 544), (124, 129, 451, 449), (304, 309, 523, 521), (155, 150, 460, 462), (335, 330, 532, 534), (99, 104, 441, 439), (279, 284, 513, 511), (130, 125, 450, 452), (310, 305, 522, 524), (74, 79, 431, 429), (254, 259, 503, 501), (105, 100, 440, 442), (285, 280, 512, 514), (49, 54, 421, 419), (229, 234, 493, 491), (80, 75, 430, 432), (260, 255, 502, 504), (5, 0, 400, 402), (24, 29, 411, 409), (204, 209, 483, 481), (560, 561, 562, 563), (403, 561, 560, 401), (402, 562, 561, 403), (400, 563, 562, 402), (401, 560, 563, 400), (564, 565, 566, 567), (405, 565, 564, 403), (404, 566, 565, 405), (402, 567, 566, 404), (403, 564, 567, 402), (568, 569, 570, 571), (407, 569, 568, 405), (406, 570, 569, 407), (404, 571, 570, 406), (405, 568, 571, 404), (572, 573, 574, 575), (409, 573, 572, 407), (408, 574, 573, 409), (406, 575, 574, 408), (407, 572, 575, 406), (576, 577, 578, 579), (411, 577, 576, 409), (410, 578, 577, 411), (408, 579, 578, 410), (409, 576, 579, 408), (580, 581, 582, 583), (413, 581, 580, 411), (412, 582, 581, 413), (410, 583, 582, 412), (411, 580, 583, 410), (584, 585, 586, 587), (415, 585, 584, 413), (414, 586, 585, 415), (412, 587, 586, 414), (413, 584, 587, 412), (588, 589, 590, 591), (417, 589, 588, 415), (416, 590, 589, 417), (414, 591, 590, 416), (415, 588, 591, 414), (592, 593, 594, 595), (419, 593, 592, 417), (418, 594, 593, 419), (416, 595, 594, 418), (417, 592, 595, 416), (596, 597, 598, 599), (421, 597, 596, 419), (420, 598, 597, 421), (418, 599, 598, 420), (419, 596, 599, 418), (600, 601, 602, 603), (423, 601, 600, 421), (422, 602, 601, 423), (420, 603, 602, 422), (421, 600, 603, 420), (604, 605, 606, 607), (425, 605, 604, 423), (424, 606, 605, 425), (422, 607, 606, 424), (423, 604, 607, 422), (608, 609, 610, 611), (427, 609, 608, 425), (426, 610, 609, 427), (424, 611, 610, 426), (425, 608, 611, 424), (612, 613, 614, 615), (429, 613, 612, 427), (428, 614, 613, 429), (426, 615, 614, 428), (427, 612, 615, 426), (616, 617, 618, 619), (431, 617, 616, 429), (430, 618, 617, 431), (428, 619, 618, 430), (429, 616, 619, 428), (620, 621, 622, 623), (433, 621, 620, 431), (432, 622, 621, 433), (430, 623, 622, 432), (431, 620, 623, 430), (624, 625, 626, 627), (435, 625, 624, 433), (434, 626, 625, 435), (432, 627, 626, 434), (433, 624, 627, 432), (628, 629, 630, 631), (437, 629, 628, 435), (436, 630, 629, 437), (434, 631, 630, 436), (435, 628, 631, 434), (632, 633, 634, 635), (439, 633, 632, 437), (438, 634, 633, 439), (436, 635, 634, 438), (437, 632, 635, 436), (636, 637, 638, 639), (441, 637, 636, 439), (440, 638, 637, 441), (438, 639, 638, 440), (439, 636, 639, 438), (640, 641, 642, 643), (443, 641, 640, 441), (442, 642, 641, 443), (440, 643, 642, 442), (441, 640, 643, 440), (644, 645, 646, 647), (445, 645, 644, 443), (444, 646, 645, 445), (442, 647, 646, 444), (443, 644, 647, 442), (648, 649, 650, 651), (447, 649, 648, 445), (446, 650, 649, 447), (444, 651, 650, 446), (445, 648, 651, 444), (652, 653, 654, 655), (449, 653, 652, 447), (448, 654, 653, 449), (446, 655, 654, 448), (447, 652, 655, 446), (656, 657, 658, 659), (451, 657, 656, 449), (450, 658, 657, 451), (448, 659, 658, 450), (449, 656, 659, 448), (660, 661, 662, 663), (453, 661, 660, 451), (452, 662, 661, 453), (450, 663, 662, 452), (451, 660, 663, 450), (664, 665, 666, 667), (455, 665, 664, 453), (454, 666, 665, 455), (452, 667, 666, 454), (453, 664, 667, 452), (668, 669, 670, 671), (457, 669, 668, 455), (456, 670, 669, 457), (454, 671, 670, 456), (455, 668, 671, 454), (672, 673, 674, 675), (459, 673, 672, 457), (458, 674, 673, 459), (456, 675, 674, 458), (457, 672, 675, 456), (676, 677, 678, 679), (461, 677, 676, 459), (460, 678, 677, 461), (458, 679, 678, 460), (459, 676, 679, 458), (680, 681, 682, 683), (463, 681, 680, 461), (462, 682, 681, 463), (460, 683, 682, 462), (461, 680, 683, 460), (684, 685, 686, 687), (465, 685, 684, 463), (464, 686, 685, 465), (462, 687, 686, 464), (463, 684, 687, 462), (688, 689, 690, 691), (467, 689, 688, 465), (466, 690, 689, 467), (464, 691, 690, 466), (465, 688, 691, 464), (692, 693, 694, 695), (469, 693, 692, 467), (468, 694, 693, 469), (466, 695, 694, 468), (467, 692, 695, 466), (696, 697, 698, 699), (471, 697, 696, 469), (470, 698, 697, 471), (468, 699, 698, 470), (469, 696, 699, 468), (700, 701, 702, 703), (473, 701, 700, 471), (472, 702, 701, 473), (470, 703, 702, 472), (471, 700, 703, 470), (704, 705, 706, 707), (475, 705, 704, 473), (474, 706, 705, 475), (472, 707, 706, 474), (473, 704, 707, 472), (708, 709, 710, 711), (477, 709, 708, 475), (476, 710, 709, 477), (474, 711, 710, 476), (475, 708, 711, 474), (712, 713, 714, 715), (479, 713, 712, 477), (478, 714, 713, 479), (476, 715, 714, 478), (477, 712, 715, 476), (716, 717, 718, 719), (481, 717, 716, 479), (480, 718, 717, 481), (478, 719, 718, 480), (479, 716, 719, 478), (720, 721, 722, 723), (483, 721, 720, 481), (482, 722, 721, 483), (480, 723, 722, 482), (481, 720, 723, 480), (724, 725, 726, 727), (485, 725, 724, 483), (484, 726, 725, 485), (482, 727, 726, 484), (483, 724, 727, 482), (728, 729, 730, 731), (487, 729, 728, 485), (486, 730, 729, 487), (484, 731, 730, 486), (485, 728, 731, 484), (732, 733, 734, 735), (489, 733, 732, 487), (488, 734, 733, 489), (486, 735, 734, 488), (487, 732, 735, 486), (736, 737, 738, 739), (491, 737, 736, 489), (490, 738, 737, 491), (488, 739, 738, 490), (489, 736, 739, 488), (740, 741, 742, 743), (493, 741, 740, 491), (492, 742, 741, 493), (490, 743, 742, 492), (491, 740, 743, 490), (744, 745, 746, 747), (495, 745, 744, 493), (494, 746, 745, 495), (492, 747, 746, 494), (493, 744, 747, 492), (748, 749, 750, 751), (497, 749, 748, 495), (496, 750, 749, 497), (494, 751, 750, 496), (495, 748, 751, 494), (752, 753, 754, 755), (499, 753, 752, 497), (498, 754, 753, 499), (496, 755, 754, 498), (497, 752, 755, 496), (756, 757, 758, 759), (501, 757, 756, 499), (500, 758, 757, 501), (498, 759, 758, 500), (499, 756, 759, 498), (760, 761, 762, 763), (503, 761, 760, 501), (502, 762, 761, 503), (500, 763, 762, 502), (501, 760, 763, 500), (764, 765, 766, 767), (505, 765, 764, 503), (504, 766, 765, 505), (502, 767, 766, 504), (503, 764, 767, 502), (768, 769, 770, 771), (507, 769, 768, 505), (506, 770, 769, 507), (504, 771, 770, 506), (505, 768, 771, 504), (772, 773, 774, 775), (509, 773, 772, 507), (508, 774, 773, 509), (506, 775, 774, 508), (507, 772, 775, 506), (776, 777, 778, 779), (511, 777, 776, 509), (510, 778, 777, 511), (508, 779, 778, 510), (509, 776, 779, 508), (780, 781, 782, 783), (513, 781, 780, 511), (512, 782, 781, 513), (510, 783, 782, 512), (511, 780, 783, 510), (784, 785, 786, 787), (515, 785, 784, 513), (514, 786, 785, 515), (512, 787, 786, 514), (513, 784, 787, 512), (788, 789, 790, 791), (517, 789, 788, 515), (516, 790, 789, 517), (514, 791, 790, 516), (515, 788, 791, 514), (792, 793, 794, 795), (519, 793, 792, 517), (518, 794, 793, 519), (516, 795, 794, 518), (517, 792, 795, 516), (796, 797, 798, 799), (521, 797, 796, 519), (520, 798, 797, 521), (518, 799, 798, 520), (519, 796, 799, 518), (800, 801, 802, 803), (523, 801, 800, 521), (522, 802, 801, 523), (520, 803, 802, 522), (521, 800, 803, 520), (804, 805, 806, 807), (525, 805, 804, 523), (524, 806, 805, 525), (522, 807, 806, 524), (523, 804, 807, 522), (808, 809, 810, 811), (527, 809, 808, 525), (526, 810, 809, 527), (524, 811, 810, 526), (525, 808, 811, 524), (812, 813, 814, 815), (529, 813, 812, 527), (528, 814, 813, 529), (526, 815, 814, 528), (527, 812, 815, 526), (816, 817, 818, 819), (531, 817, 816, 529), (530, 818, 817, 531), (528, 819, 818, 530), (529, 816, 819, 528), (820, 821, 822, 823), (533, 821, 820, 531), (532, 822, 821, 533), (530, 823, 822, 532), (531, 820, 823, 530), (824, 825, 826, 827), (535, 825, 824, 533), (534, 826, 825, 535), (532, 827, 826, 534), (533, 824, 827, 532), (828, 829, 830, 831), (537, 829, 828, 535), (536, 830, 829, 537), (534, 831, 830, 536), (535, 828, 831, 534), (832, 833, 834, 835), (539, 833, 832, 537), (538, 834, 833, 539), (536, 835, 834, 538), (537, 832, 835, 536), (836, 837, 838, 839), (541, 837, 836, 539), (540, 838, 837, 541), (538, 839, 838, 540), (539, 836, 839, 538), (840, 841, 842, 843), (543, 841, 840, 541), (542, 842, 841, 543), (540, 843, 842, 542), (541, 840, 843, 540), (844, 845, 846, 847), (545, 845, 844, 543), (544, 846, 845, 545), (542, 847, 846, 544), (543, 844, 847, 542), (848, 849, 850, 851), (547, 849, 848, 545), (546, 850, 849, 547), (544, 851, 850, 546), (545, 848, 851, 544), (852, 853, 854, 855), (549, 853, 852, 547), (548, 854, 853, 549), (546, 855, 854, 548), (547, 852, 855, 546), (856, 857, 858, 859), (551, 857, 856, 549), (550, 858, 857, 551), (548, 859, 858, 550), (549, 856, 859, 548), (860, 861, 862, 863), (553, 861, 860, 551), (552, 862, 861, 553), (550, 863, 862, 552), (551, 860, 863, 550), (864, 865, 866, 867), (555, 865, 864, 553), (554, 866, 865, 555), (552, 867, 866, 554), (553, 864, 867, 552), (868, 869, 870, 871), (557, 869, 868, 555), (556, 870, 869, 557), (554, 871, 870, 556), (555, 868, 871, 554), (872, 873, 874, 875), (559, 873, 872, 557), (558, 874, 873, 559), (556, 875, 874, 558), (557, 872, 875, 556), (876, 877, 878, 879), (401, 877, 876, 559), (400, 878, 877, 401), (558, 879, 878, 400), (559, 876, 879, 558)])
_uv = me_cube.uv_layers.new(name='UVMap')
_uv.uv.foreach_set('vector', [0.5125, 0.6, 0.525, 0.6, 0.525, 0.8, 0.5125, 0.8, 0.5125, 0.8, 0.525, 0.8, 0.525, 1.0, 0.5125, 1.0, 0.5125, 0.0, 0.525, 0.0, 0.525, 0.2, 0.5125, 0.2, 0.5125, 0.2, 0.525, 0.2, 0.525, 0.4, 0.5125, 0.4, 0.3875, 0.6, 0.375, 0.6, 0.375, 0.6, 0.3875, 0.6, 0.525, 0.6, 0.5375, 0.6, 0.5375, 0.8, 0.525, 0.8, 0.525, 0.8, 0.5375, 0.8, 0.5375, 1.0, 0.525, 1.0, 0.525, 0.0, 0.5375, 0.0, 0.5375, 0.2, 0.525, 0.2, 0.525, 0.2, 0.5375, 0.2, 0.5375, 0.4, 0.525, 0.4, 0.9375, 0.6, 0.925, 0.6, 0.925, 0.6, 0.9375, 0.6, 0.5375, 0.6, 0.55, 0.6, 0.55, 0.8, 0.5375, 0.8, 0.5375, 0.8, 0.55, 0.8, 0.55, 1.0, 0.5375, 1.0, 0.5375, 0.0, 0.55, 0.0, 0.55, 0.2, 0.5375, 0.2, 0.5375, 0.2, 0.55, 0.2, 0.55, 0.4, 0.5375, 0.4, 0.3, 0.4, 0.3125, 0.4, 0.3125, 0.4, 0.3, 0.4, 0.55, 0.6, 0.5625, 0.6, 0.5625, 0.8, 0.55, 0.8, 0.55, 0.8, 0.5625, 0.8, 0.5625, 1.0, 0.55, 1.0, 0.55, 0.0, 0.5625, 0.0, 0.5625, 0.2, 0.55, 0.2, 0.55, 0.2, 0.5625, 0.2, 0.5625, 0.4, 0.55, 0.4, 0.85, 0.4, 0.8625, 0.4, 0.8625, 0.4, 0.85, 0.4, 0.5625, 0.6, 0.575, 0.6, 0.575, 0.8, 0.5625, 0.8, 0.5625, 0.8, 0.575, 0.8, 0.575, 1.0, 0.5625, 1.0, 0.5625, 0.0, 0.575, 0.0, 0.575, 0.2, 0.5625, 0.2, 0.5625, 0.2, 0.575, 0.2, 0.575, 0.4, 0.5625, 0.4, 0.45, 0.6, 0.4375, 0.6, 0.4375, 0.6, 0.45, 0.6, 0.575, 0.6, 0.5875, 0.6, 0.5875, 0.8, 0.575, 0.8, 0.575, 0.8, 0.5875, 0.8, 0.5875, 1.0, 0.575, 1.0, 0.575, 0.0, 0.5875, 0.0, 0.5875, 0.2, 0.575, 0.2, 0.575, 0.2, 0.5875, 0.2, 0.5875, 0.4, 0.575, 0.4, 1.0, 0.6, 0.9875, 0.6, 0.9875, 0.6, 1.0, 0.6, 0.5875, 0.6, 0.6, 0.6, 0.6, 0.8, 0.5875, 0.8, 0.5875, 0.8, 0.6, 0.8, 0.6, 1.0, 0.5875, 1.0, 0.5875, 0.0, 0.6, 0.0, 0.6, 0.2, 0.5875, 0.2, 0.5875, 0.2, 0.6, 0.2, 0.6, 0.4, 0.5875, 0.4, 0.55, 0.6, 0.5375, 0.6, 0.5375, 0.6, 0.55, 0.6, 0.6, 0.6, 0.6125, 0.6, 0.6125, 0.8, 0.6, 0.8, 0.6, 0.8, 0.6125, 0.8, 0.6125, 1.0, 0.6, 1.0, 0.6, 0.0, 0.6125, 0.0, 0.6125, 0.2, 0.6, 0.2, 0.6, 0.2, 0.6125, 0.2, 0.6125, 0.4, 0.6, 0.4, 0.3625, 0.4, 0.375, 0.4, 0.375, 0.4, 0.3625, 0.4, 0.6125, 0.6, 0.625, 0.6, 0.625, 0.8, 0.6125, 0.8, 0.6125, 0.8, 0.625, 0.8, 0.625, 1.0, 0.6125, 1.0, 0.6125, 0.0, 0.625, 0.0, 0.625, 0.2, 0.6125, 0.2, 0.6125, 0.2, 0.625, 0.2, 0.625, 0.4, 0.6125, 0.4, 0.9125, 0.4, 0.925, 0.4, 0.925, 0.4, 0.9125, 0.4, 0.625, 0.6, 0.6375, 0.6, 0.6375, 0.8, 0.625, 0.8, 0.625, 0.8, 0.6375, 0.8, 0.6375, 1.0, 0.625, 1.0, 0.625, 0.0, 0.6375, 0.0, 0.6375, 0.2, 0.625, 0.2, 0.625, 0.2, 0.6375, 0.2, 0.6375, 0.4, 0.625, 0.4, 0.5125, 0.6, 0.5, 0.6, 0.5, 0.6, 0.5125, 0.6, 0.6375, 0.6, 0.65, 0.6, 0.65, 0.8, 0.6375, 0.8, 0.6375, 0.8, 0.65, 0.8, 0.65, 1.0, 0.6375, 1.0, 0.6375, 0.0, 0.65, 0.0, 0.65, 0.2, 0.6375, 0.2, 0.6375, 0.2, 0.65, 0.2, 0.65, 0.4, 0.6375, 0.4, 0.0625, 0.6, 0.05, 0.6, 0.05, 0.6, 0.0625, 0.6, 0.65, 0.6, 0.6625, 0.6, 0.6625, 0.8, 0.65, 0.8, 0.65, 0.8, 0.6625, 0.8, 0.6625, 1.0, 0.65, 1.0, 0.65, 0.0, 0.6625, 0.0, 0.6625, 0.2, 0.65, 0.2, 0.65, 0.2, 0.6625, 0.2, 0.6625, 0.4, 0.65, 0.4, 0.6125, 0.6, 0.6, 0.6, 0.6, 0.6, 0.6125, 0.6, 0.6625, 0.6, 0.675, 0.6, 0.675, 0.8, 0.6625, 0.8, 0.6625, 0.8, 0.675, 0.8, 0.675, 1.0, 0.6625, 1.0, 0.6625, 0.0, 0.675, 0.0, 0.675, 0.2, 0.6625, 0.2, 0.6625, 0.2, 0.675, 0.2, 0.675, 0.4, 0.6625, 0.4, 0.425, 0.4, 0.4375, 0.4, 0.4375, 0.4, 0.425, 0.4, 0.675, 0.6, 0.6875, 0.6, 0.6875, 0.8, 0.675, 0.8, 0.675, 0.8, 0.6875, 0.8, 0.6875, 1.0, 0.675, 1.0, 0.675, 0.0, 0.6875, 0.0, 0.6875, 0.2, 0.675, 0.2, 0.675, 0.2, 0.6875, 0.2, 0.6875, 0.4, 0.675, 0.4, 0.975, 0.4, 0.9875, 0.4, 0.9875, 0.4, 0.975, 0.4, 0.6875, 0.6, 0.7, 0.6, 0.7, 0.8, 0.6875, 0.8, 0.6875, 0.8, 0.7, 0.8, 0.7, 1.0, 0.6875, 1.0, 0.6875, 0.0, 0.7, 0.0, 0.7, 0.2, 0.6875, 0.2, 0.6875, 0.2, 0.7, 0.2, 0.7, 0.4, 0.6875, 0.4, 0.525, 0.4, 0.5375, 0.4, 0.5375, 0.4, 0.525, 0.4, 0.7, 0.6, 0.7125, 0.6, 0.7125, 0.8, 0.7, 0.8, 0.7, 0.8, 0.7125, 0.8, 0.7125, 1.0, 0.7, 1.0, 0.7, 0.0, 0.7125, 0.0, 0.7125, 0.2, 0.7, 0.2, 0.7, 0.2, 0.7125, 0.2, 0.7125, 0.4, 0.7, 0.4, 0.125, 0.6, 0.1125, 0.6, 0.1125, 0.6, 0.125, 0.6, 0.7125, 0.6, 0.725, 0.6, 0.725, 0.8, 0.7125, 0.8, 0.7125, 0.8, 0.725, 0.8, 0.725, 1.0, 0.7125, 1.0, 0.7125, 0.0, 0.725, 0.0, 0.725, 0.2, 0.7125, 0.2, 0.7125, 0.2, 0.725, 0.2, 0.725, 0.4, 0.7125, 0.4, 0.675, 0.6, 0.6625, 0.6, 0.6625, 0.6, 0.675, 0.6, 0.725, 0.6, 0.7375, 0.6, 0.7375, 0.8, 0.725, 0.8, 0.725, 0.8, 0.7375, 0.8, 0.7375, 1.0, 0.725, 1.0, 0.725, 0.0, 0.7375, 0.0, 0.7375, 0.2, 0.725, 0.2, 0.725, 0.2, 0.7375, 0.2, 0.7375, 0.4, 0.725, 0.4, 0.4875, 0.4, 0.5, 0.4, 0.5, 0.4, 0.4875, 0.4, 0.7375, 0.6, 0.75, 0.6, 0.75, 0.8, 0.7375, 0.8, 0.7375, 0.8, 0.75, 0.8, 0.75, 1.0, 0.7375, 1.0, 0.7375, 0.0, 0.75, 0.0, 0.75, 0.2, 0.7375, 0.2, 0.7375, 0.2, 0.75, 0.2, 0.75, 0.4, 0.7375, 0.4, 0.0375, 0.4, 0.05, 0.4, 0.05, 0.4, 0.0375, 0.4, 0.75, 0.6, 0.7625, 0.6, 0.7625, 0.8, 0.75, 0.8, 0.75, 0.8, 0.7625, 0.8, 0.7625, 1.0, 0.75, 1.0, 0.75, 0.0, 0.7625, 0.0, 0.7625, 0.2, 0.75, 0.2, 0.75, 0.2, 0.7625, 0.2, 0.7625, 0.4, 0.75, 0.4, 0.5875, 0.4, 0.6, 0.4, 0.6, 0.4, 0.5875, 0.4, 0.7625, 0.6, 0.775, 0.6, 0.775, 0.8, 0.7625, 0.8, 0.7625, 0.8, 0.775, 0.8, 0.775, 1.0, 0.7625, 1.0, 0.7625, 0.0, 0.775, 0.0, 0.775, 0.2, 0.7625, 0.2, 0.7625, 0.2, 0.775, 0.2, 0.775, 0.4, 0.7625, 0.4, 0.1875, 0.6, 0.175, 0.6, 0.175, 0.6, 0.1875, 0.6, 0.775, 0.6, 0.7875, 0.6, 0.7875, 0.8, 0.775, 0.8, 0.775, 0.8, 0.7875, 0.8, 0.7875, 1.0, 0.775, 1.0, 0.775, 0.0, 0.7875, 0.0, 0.7875, 0.2, 0.775, 0.2, 0.775, 0.2, 0.7875, 0.2, 0.7875, 0.4, 0.775, 0.4, 0.7375, 0.6, 0.725, 0.6, 0.725, 0.6, 0.7375, 0.6, 0.7875, 0.6, 0.8, 0.6, 0.8, 0.8, 0.7875, 0.8, 0.7875, 0.8, 0.8, 0.8, 0.8, 1.0, 0.7875, 1.0, 0.7875, 0.0, 0.8, 0.0, 0.8, 0.2, 0.7875, 0.2, 0.7875, 0.2, 0.8, 0.2, 0.8, 0.4, 0.7875, 0.4, 0.1, 0.4, 0.1125, 0.4, 0.1125, 0.4, 0.1, 0.4, 0.8, 0.6, 0.8125, 0.6, 0.8125, 0.8, 0.8, 0.8, 0.8, 0.8, 0.8125, 0.8, 0.8125, 1.0, 0.8, 1.0, 0.8, 0.0, 0.8125, 0.0, 0.8125, 0.2, 0.8, 0.2, 0.8, 0.2, 0.8125, 0.2, 0.8125, 0.4, 0.8, 0.4, 0.65, 0.4, 0.6625, 0.4, 0.6625, 0.4, 0.65, 0.4, 0.8125, 0.6, 0.825, 0.6, 0.825, 0.8, 0.8125, 0.8, 0.8125, 0.8, 0.825, 0.8, 0.825, 1.0, 0.8125, 1.0, 0.8125, 0.0, 0.825, 0.0, 0.825, 0.2, 0.8125, 0.2, 0.8125, 0.2, 0.825, 0.2, 0.825, 0.4, 0.8125, 0.4, 0.25, 0.6, 0.2375, 0.6, 0.2375, 0.6, 0.25, 0.6, 0.825, 0.6, 0.8375, 0.6, 0.8375, 0.8, 0.825, 0.8, 0.825, 0.8, 0.8375, 0.8, 0.8375, 1.0, 0.825, 1.0, 0.825, 0.0, 0.8375, 0.0, 0.8375, 0.2, 0.825, 0.2, 0.825, 0.2, 0.8375, 0.2, 0.8375, 0.4, 0.825, 0.4, 0.8, 0.6, 0.7875, 0.6, 0.7875, 0.6, 0.8, 0.6, 0.8375, 0.6, 0.85, 0.6, 0.85, 0.8, 0.8375, 0.8, 0.8375, 0.8, 0.85, 0.8, 0.85, 1.0, 0.8375, 1.0, 0.8375, 0.0, 0.85, 0.0, 0.85, 0.2, 0.8375, 0.2, 0.8375, 0.2, 0.85, 0.2, 0.85, 0.4, 0.8375, 0.4, 0.1625, 0.4, 0.175, 0.4, 0.175, 0.4, 0.1625, 0.4, 0.85, 0.6, 0.8625, 0.6, 0.8625, 0.8, 0.85, 0.8, 0.85, 0.8, 0.8625, 0.8, 0.8625, 1.0, 0.85, 1.0, 0.85, 0.0, 0.8625, 0.0, 0.8625, 0.2, 0.85, 0.2, 0.85, 0.2, 0.8625, 0.2, 0.8625, 0.4, 0.85, 0.4, 0.7125, 0.4, 0.725, 0.4, 0.725, 0.4, 0.7125, 0.4, 0.8625, 0.6, 0.875, 0.6, 0.875, 0.8, 0.8625, 0.8, 0.8625, 0.8, 0.875, 0.8, 0.875, 1.0, 0.8625, 1.0, 0.8625, 0.0, 0.875, 0.0, 0.875, 0.2, 0.8625, 0.2, 0.8625, 0.2, 0.875, 0.2, 0.875, 0.4, 0.8625, 0.4, 0.3125, 0.6, 0.3, 0.6, 0.3, 0.6, 0.3125, 0.6, 0.875, 0.6, 0.8875, 0.6, 0.8875, 0.8, 0.875, 0.8, 0.875, 0.8, 0.8875, 0.8, 0.8875, 1.0, 0.875, 1.0, 0.875, 0.0, 0.8875, 0.0, 0.8875, 0.2, 0.875, 0.2, 0.875, 0.2, 0.8875, 0.2, 0.8875, 0.4, 0.875, 0.4, 0.8625, 0.6, 0.85, 0.6, 0.85, 0.6, 0.8625, 0.6, 0.8875, 0.6, 0.9, 0.6, 0.9, 0.8, 0.8875, 0.8, 0.8875, 0.8, 0.9, 0.8, 0.9, 1.0, 0.8875, 1.0, 0.8875, 0.0, 0.9, 0.0, 0.9, 0.2, 0.8875, 0.2, 0.8875, 0.2, 0.9, 0.2, 0.9, 0.4, 0.8875, 0.4, 0.225, 0.4, 0.2375, 0.4, 0.2375, 0.4, 0.225, 0.4, 0.9, 0.6, 0.9125, 0.6, 0.9125, 0.8, 0.9, 0.8, 0.9, 0.8, 0.9125, 0.8, 0.9125, 1.0, 0.9, 1.0, 0.9, 0.0, 0.9125, 0.0, 0.9125, 0.2, 0.9, 0.2, 0.9, 0.2, 0.9125, 0.2, 0.9125, 0.4, 0.9, 0.4, 0.775, 0.4, 0.7875, 0.4, 0.7875, 0.4, 0.775, 0.4, 0.9125, 0.6, 0.925, 0.6, 0.925, 0.8, 0.9125, 0.8, 0.9125, 0.8, 0.925, 0.8, 0.925, 1.0, 0.9125, 1.0, 0.9125, 0.0, 0.925, 0.0, 0.925, 0.2, 0.9125, 0.2, 0.9125, 0.2, 0.925, 0.2, 0.925, 0.4, 0.9125, 0.4, 0.375, 0.6, 0.3625, 0.6, 0.3625, 0.6, 0.375, 0.6, 0.925, 0.6, 0.9375, 0.6, 0.9375, 0.8, 0.925, 0.8, 0.925, 0.8, 0.9375, 0.8, 0.9375, 1.0, 0.925, 1.0, 0.925, 0.0, 0.9375, 0.0, 0.9375, 0.2, 0.925, 0.2, 0.925, 0.2, 0.9375, 0.2, 0.9375, 0.4, 0.925, 0.4, 0.925, 0.6, 0.9125, 0.6, 0.9125, 0.6, 0.925, 0.6, 0.9375, 0.6, 0.95, 0.6, 0.95, 0.8, 0.9375, 0.8, 0.9375, 0.8, 0.95, 0.8, 0.95, 1.0, 0.9375, 1.0, 0.9375, 0.0, 0.95, 0.0, 0.95, 0.2, 0.9375, 0.2, 0.9375, 0.2, 0.95, 0.2, 0.95, 0.4, 0.9375, 0.4, 0.2875, 0.4, 0.3, 0.4, 0.3, 0.4, 0.2875, 0.4, 0.95, 0.6, 0.9625, 0.6, 0.9625, 0.8, 0.95, 0.8, 0.95, 0.8, 0.9625, 0.8, 0.9625, 1.0, 0.95, 1.0, 0.95, 0.0, 0.9625, 0.0, 0.9625, 0.2, 0.95, 0.2, 0.95, 0.2, 0.9625, 0.2, 0.9625, 0.4, 0.95, 0.4, 0.8375, 0.4, 0.85, 0.4, 0.85, 0.4, 0.8375, 0.4, 0.9625, 0.6, 0.975, 0.6, 0.975, 0.8, 0.9625, 0.8, 0.9625, 0.8, 0.975, 0.8, 0.975, 1.0, 0.9625, 1.0, 0.9625, 0.0, 0.975, 0.0, 0.975, 0.2, 0.9625, 0.2, 0.9625, 0.2, 0.975, 0.2, 0.975, 0.4, 0.9625, 0.4, 0.4375, 0.6, 0.425, 0.6, 0.425, 0.6, 0.4375, 0.6, 0.975, 0.6, 0.9875, 0.6, 0.9875, 0.8, 0.975, 0.8, 0.975, 0.8, 0.9875, 0.8, 0.9875, 1.0, 0.975, 1.0, 0.975, 0.0, 0.9875, 0.0, 0.9875, 0.2, 0.975, 0.2, 0.975, 0.2, 0.9875, 0.2, 0.9875, 0.4, 0.975, 0.4, 0.9875, 0.6, 0.975, 0.6, 0.975, 0.6, 0.9875, 0.6, 0.9875, 0.6, 1.0, 0.6, 1.0, 0.8, 0.9875, 0.8, 0.9875, 0.8, 1.0, 0.8, 1.0, 1.0, 0.9875, 1.0, 0.9875, 0.0, 1.0, 0.0, 1.0, 0.2, 0.9875, 0.2, 0.9875, 0.2, 1.0, 0.2, 1.0, 0.4, 0.9875, 0.4, 0.5375, 0.6, 0.525, 0.6, 0.525, 0.6, 0.5375, 0.6, -1.776e-15, 0.6, 0.0125, 0.6, 0.0125, 0.8, -1.776e-15, 0.8, -1.776e-15, 0.8, 0.0125, 0.8, 0.0125, 1.0, -1.776e-15, 1.0, -1.776e-15, 0.0, 0.0125, 0.0, 0.0125, 0.2, -1.776e-15, 0.2, -1.776e-15, 0.2, 0.0125, 0.2, 0.0125, 0.4, -1.776e-15, 0.4, 0.35, 0.4, 0.3625, 0.4, 0.3625, 0.4, 0.35, 0.4, 0.0125, 0.6, 0.025, 0.6, 0.025, 0.8, 0.0125, 0.8, 0.0125, 0.8, 0.025, 0.8, 0.025, 1.0, 0.0125, 1.0, 0.0125, 0.0, 0.025, 0.0, 0.025, 0.2, 0.0125, 0.2, 0.0125, 0.2, 0.025, 0.2, 0.025, 0.4, 0.0125, 0.4, 0.9, 0.4, 0.9125, 0.4, 0.9125, 0.4, 0.9, 0.4, 0.025, 0.6, 0.0375, 0.6, 0.0375, 0.8, 0.025, 0.8, 0.025, 0.8, 0.0375, 0.8, 0.0375, 1.0, 0.025, 1.0, 0.025, 0.0, 0.0375, 0.0, 0.0375, 0.2, 0.025, 0.2, 0.025, 0.2, 0.0375, 0.2, 0.0375, 0.4, 0.025, 0.4, 0.5, 0.6, 0.4875, 0.6, 0.4875, 0.6, 0.5, 0.6, 0.0375, 0.6, 0.05, 0.6, 0.05, 0.8, 0.0375, 0.8, 0.0375, 0.8, 0.05, 0.8, 0.05, 1.0, 0.0375, 1.0, 0.0375, 0.0, 0.05, 0.0, 0.05, 0.2, 0.0375, 0.2, 0.0375, 0.2, 0.05, 0.2, 0.05, 0.4, 0.0375, 0.4, 0.05, 0.6, 0.0375, 0.6, 0.0375, 0.6, 0.05, 0.6, 0.05, 0.6, 0.0625, 0.6, 0.0625, 0.8, 0.05, 0.8, 0.05, 0.8, 0.0625, 0.8, 0.0625, 1.0, 0.05, 1.0, 0.05, 0.0, 0.0625, 0.0, 0.0625, 0.2, 0.05, 0.2, 0.05, 0.2, 0.0625, 0.2, 0.0625, 0.4, 0.05, 0.4, 0.6, 0.6, 0.5875, 0.6, 0.5875, 0.6, 0.6, 0.6, 0.0625, 0.6, 0.075, 0.6, 0.075, 0.8, 0.0625, 0.8, 0.0625, 0.8, 0.075, 0.8, 0.075, 1.0, 0.0625, 1.0, 0.0625, 0.0, 0.075, 0.0, 0.075, 0.2, 0.0625, 0.2, 0.0625, 0.2, 0.075, 0.2, 0.075, 0.4, 0.0625, 0.4, 0.4125, 0.4, 0.425, 0.4, 0.425, 0.4, 0.4125, 0.4, 0.075, 0.6, 0.0875, 0.6, 0.0875, 0.8, 0.075, 0.8, 0.075, 0.8, 0.0875, 0.8, 0.0875, 1.0, 0.075, 1.0, 0.075, 0.0, 0.0875, 0.0, 0.0875, 0.2, 0.075, 0.2, 0.075, 0.2, 0.0875, 0.2, 0.0875, 0.4, 0.075, 0.4, 0.9625, 0.4, 0.975, 0.4, 0.975, 0.4, 0.9625, 0.4, 0.0875, 0.6, 0.1, 0.6, 0.1, 0.8, 0.0875, 0.8, 0.0875, 0.8, 0.1, 0.8, 0.1, 1.0, 0.0875, 1.0, 0.0875, 0.0, 0.1, 0.0, 0.1, 0.2, 0.0875, 0.2, 0.0875, 0.2, 0.1, 0.2, 0.1, 0.4, 0.0875, 0.4, 0.1125, 0.6, 0.1, 0.6, 0.1, 0.6, 0.1125, 0.6, 0.1, 0.6, 0.1125, 0.6, 0.1125, 0.8, 0.1, 0.8, 0.1, 0.8, 0.1125, 0.8, 0.1125, 1.0, 0.1, 1.0, 0.1, 0.0, 0.1125, 0.0, 0.1125, 0.2, 0.1, 0.2, 0.1, 0.2, 0.1125, 0.2, 0.1125, 0.4, 0.1, 0.4, 0.6625, 0.6, 0.65, 0.6, 0.65, 0.6, 0.6625, 0.6, 0.1125, 0.6, 0.125, 0.6, 0.125, 0.8, 0.1125, 0.8, 0.1125, 0.8, 0.125, 0.8, 0.125, 1.0, 0.1125, 1.0, 0.1125, 0.0, 0.125, 0.0, 0.125, 0.2, 0.1125, 0.2, 0.1125, 0.2, 0.125, 0.2, 0.125, 0.4, 0.1125, 0.4, 0.5125, 0.4, 0.525, 0.4, 0.525, 0.4, 0.5125, 0.4, 0.125, 0.6, 0.1375, 0.6, 0.1375, 0.8, 0.125, 0.8, 0.125, 0.8, 0.1375, 0.8, 0.1375, 1.0, 0.125, 1.0, 0.125, 0.0, 0.1375, 0.0, 0.1375, 0.2, 0.125, 0.2, 0.125, 0.2, 0.1375, 0.2, 0.1375, 0.4, 0.125, 0.4, 0.475, 0.4, 0.4875, 0.4, 0.4875, 0.4, 0.475, 0.4, 0.1375, 0.6, 0.15, 0.6, 0.15, 0.8, 0.1375, 0.8, 0.1375, 0.8, 0.15, 0.8, 0.15, 1.0, 0.1375, 1.0, 0.1375, 0.0, 0.15, 0.0, 0.15, 0.2, 0.1375, 0.2, 0.1375, 0.2, 0.15, 0.2, 0.15, 0.4, 0.1375, 0.4, 0.025, 0.4, 0.0375, 0.4, 0.0375, 0.4, 0.025, 0.4, 0.15, 0.6, 0.1625, 0.6, 0.1625, 0.8, 0.15, 0.8, 0.15, 0.8, 0.1625, 0.8, 0.1625, 1.0, 0.15, 1.0, 0.15, 0.0, 0.1625, 0.0, 0.1625, 0.2, 0.15, 0.2, 0.15, 0.2, 0.1625, 0.2, 0.1625, 0.4, 0.15, 0.4, 0.575, 0.4, 0.5875, 0.4, 0.5875, 0.4, 0.575, 0.4, 0.1625, 0.6, 0.175, 0.6, 0.175, 0.8, 0.1625, 0.8, 0.1625, 0.8, 0.175, 0.8, 0.175, 1.0, 0.1625, 1.0, 0.1625, 0.0, 0.175, 0.0, 0.175, 0.2, 0.1625, 0.2, 0.1625, 0.2, 0.175, 0.2, 0.175, 0.4, 0.1625, 0.4, 0.175, 0.6, 0.1625, 0.6, 0.1625, 0.6, 0.175, 0.6, 0.175, 0.6, 0.1875, 0.6, 0.1875, 0.8, 0.175, 0.8, 0.175, 0.8, 0.1875, 0.8, 0.1875, 1.0, 0.175, 1.0, 0.175, 0.0, 0.1875, 0.0, 0.1875, 0.2, 0.175, 0.2, 0.175, 0.2, 0.1875, 0.2, 0.1875, 0.4, 0.175, 0.4, 0.725, 0.6, 0.7125, 0.6, 0.7125, 0.6, 0.725, 0.6, 0.1875, 0.6, 0.2, 0.6, 0.2, 0.8, 0.1875, 0.8, 0.1875, 0.8, 0.2, 0.8, 0.2, 1.0, 0.1875, 1.0, 0.1875, 0.0, 0.2, 0.0, 0.2, 0.2, 0.1875, 0.2, 0.1875, 0.2, 0.2, 0.2, 0.2, 0.4, 0.1875, 0.4, 0.0875, 0.4, 0.1, 0.4, 0.1, 0.4, 0.0875, 0.4, 0.2, 0.6, 0.2125, 0.6, 0.2125, 0.8, 0.2, 0.8, 0.2, 0.8, 0.2125, 0.8, 0.2125, 1.0, 0.2, 1.0, 0.2, 0.0, 0.2125, 0.0, 0.2125, 0.2, 0.2, 0.2, 0.2, 0.2, 0.2125, 0.2, 0.2125, 0.4, 0.2, 0.4, 0.6375, 0.4, 0.65, 0.4, 0.65, 0.4, 0.6375, 0.4, 0.2125, 0.6, 0.225, 0.6, 0.225, 0.8, 0.2125, 0.8, 0.2125, 0.8, 0.225, 0.8, 0.225, 1.0, 0.2125, 1.0, 0.2125, 0.0, 0.225, 0.0, 0.225, 0.2, 0.2125, 0.2, 0.2125, 0.2, 0.225, 0.2, 0.225, 0.4, 0.2125, 0.4, 0.2375, 0.6, 0.225, 0.6, 0.225, 0.6, 0.2375, 0.6, 0.225, 0.6, 0.2375, 0.6, 0.2375, 0.8, 0.225, 0.8, 0.225, 0.8, 0.2375, 0.8, 0.2375, 1.0, 0.225, 1.0, 0.225, 0.0, 0.2375, 0.0, 0.2375, 0.2, 0.225, 0.2, 0.225, 0.2, 0.2375, 0.2, 0.2375, 0.4, 0.225, 0.4, 0.7875, 0.6, 0.775, 0.6, 0.775, 0.6, 0.7875, 0.6, 0.2375, 0.6, 0.25, 0.6, 0.25, 0.8, 0.2375, 0.8, 0.2375, 0.8, 0.25, 0.8, 0.25, 1.0, 0.2375, 1.0, 0.2375, 0.0, 0.25, 0.0, 0.25, 0.2, 0.2375, 0.2, 0.2375, 0.2, 0.25, 0.2, 0.25, 0.4, 0.2375, 0.4, 0.15, 0.4, 0.1625, 0.4, 0.1625, 0.4, 0.15, 0.4, 0.25, 0.6, 0.2625, 0.6, 0.2625, 0.8, 0.25, 0.8, 0.25, 0.8, 0.2625, 0.8, 0.2625, 1.0, 0.25, 1.0, 0.25, 0.0, 0.2625, 0.0, 0.2625, 0.2, 0.25, 0.2, 0.25, 0.2, 0.2625, 0.2, 0.2625, 0.4, 0.25, 0.4, 0.7, 0.4, 0.7125, 0.4, 0.7125, 0.4, 0.7, 0.4, 0.2625, 0.6, 0.275, 0.6, 0.275, 0.8, 0.2625, 0.8, 0.2625, 0.8, 0.275, 0.8, 0.275, 1.0, 0.2625, 1.0, 0.2625, 0.0, 0.275, 0.0, 0.275, 0.2, 0.2625, 0.2, 0.2625, 0.2, 0.275, 0.2, 0.275, 0.4, 0.2625, 0.4, 0.3, 0.6, 0.2875, 0.6, 0.2875, 0.6, 0.3, 0.6, 0.275, 0.6, 0.2875, 0.6, 0.2875, 0.8, 0.275, 0.8, 0.275, 0.8, 0.2875, 0.8, 0.2875, 1.0, 0.275, 1.0, 0.275, 0.0, 0.2875, 0.0, 0.2875, 0.2, 0.275, 0.2, 0.275, 0.2, 0.2875, 0.2, 0.2875, 0.4, 0.275, 0.4, 0.85, 0.6, 0.8375, 0.6, 0.8375, 0.6, 0.85, 0.6, 0.2875, 0.6, 0.3, 0.6, 0.3, 0.8, 0.2875, 0.8, 0.2875, 0.8, 0.3, 0.8, 0.3, 1.0, 0.2875, 1.0, 0.2875, 0.0, 0.3, 0.0, 0.3, 0.2, 0.2875, 0.2, 0.2875, 0.2, 0.3, 0.2, 0.3, 0.4, 0.2875, 0.4, 0.2125, 0.4, 0.225, 0.4, 0.225, 0.4, 0.2125, 0.4, 0.3, 0.6, 0.3125, 0.6, 0.3125, 0.8, 0.3, 0.8, 0.3, 0.8, 0.3125, 0.8, 0.3125, 1.0, 0.3, 1.0, 0.3, 0.0, 0.3125, 0.0, 0.3125, 0.2, 0.3, 0.2, 0.3, 0.2, 0.3125, 0.2, 0.3125, 0.4, 0.3, 0.4, 0.7625, 0.4, 0.775, 0.4, 0.775, 0.4, 0.7625, 0.4, 0.3125, 0.6, 0.325, 0.6, 0.325, 0.8, 0.3125, 0.8, 0.3125, 0.8, 0.325, 0.8, 0.325, 1.0, 0.3125, 1.0, 0.3125, 0.0, 0.325, 0.0, 0.325, 0.2, 0.3125, 0.2, 0.3125, 0.2, 0.325, 0.2, 0.325, 0.4, 0.3125, 0.4, 0.3625, 0.6, 0.35, 0.6, 0.35, 0.6, 0.3625, 0.6, 0.325, 0.6, 0.3375, 0.6, 0.3375, 0.8, 0.325, 0.8, 0.325, 0.8, 0.3375, 0.8, 0.3375, 1.0, 0.325, 1.0, 0.325, 0.0, 0.3375, 0.0, 0.3375, 0.2, 0.325, 0.2, 0.325, 0.2, 0.3375, 0.2, 0.3375, 0.4, 0.325, 0.4, 0.9125, 0.6, 0.9, 0.6, 0.9, 0.6, 0.9125, 0.6, 0.3375, 0.6, 0.35, 0.6, 0.35, 0.8, 0.3375, 0.8, 0.3375, 0.8, 0.35, 0.8, 0.35, 1.0, 0.3375, 1.0, 0.3375, 0.0, 0.35, 0.0, 0.35, 0.2, 0.3375, 0.2, 0.3375, 0.2, 0.35, 0.2, 0.35, 0.4, 0.3375, 0.4, 0.275, 0.4, 0.2875, 0.4, 0.2875, 0.4, 0.275, 0.4, 0.35, 0.6, 0.3625, 0.6, 0.3625, 0.8, 0.35, 0.8, 0.35, 0.8, 0.3625, 0.8, 0.3625, 1.0, 0.35, 1.0, 0.35, 0.0, 0.3625, 0.0, 0.3625, 0.2, 0.35, 0.2, 0.35, 0.2, 0.3625, 0.2, 0.3625, 0.4, 0.35, 0.4, 0.825, 0.4, 0.8375, 0.4, 0.8375, 0.4, 0.825, 0.4, 0.3625, 0.6, 0.375, 0.6, 0.375, 0.8, 0.3625, 0.8, 0.3625, 0.8, 0.375, 0.8, 0.375, 1.0, 0.3625, 1.0, 0.3625, 0.0, 0.375, 0.0, 0.375, 0.2, 0.3625, 0.2, 0.3625, 0.2, 0.375, 0.2, 0.375, 0.4, 0.3625, 0.4, 0.425, 0.6, 0.4125, 0.6, 0.4125, 0.6, 0.425, 0.6, 0.375, 0.6, 0.3875, 0.6, 0.3875, 0.8, 0.375, 0.8, 0.375, 0.8, 0.3875, 0.8, 0.3875, 1.0, 0.375, 1.0, 0.375, 0.0, 0.3875, 0.0, 0.3875, 0.2, 0.375, 0.2, 0.375, 0.2, 0.3875, 0.2, 0.3875, 0.4, 0.375, 0.4, 0.975, 0.6, 0.9625, 0.6, 0.9625, 0.6, 0.975, 0.6, 0.3875, 0.6, 0.4, 0.6, 0.4, 0.8, 0.3875, 0.8, 0.3875, 0.8, 0.4, 0.8, 0.4, 1.0, 0.3875, 1.0, 0.3875, 0.0, 0.4, 0.0, 0.4, 0.2, 0.3875, 0.2, 0.3875, 0.2, 0.4, 0.2, 0.4, 0.4, 0.3875, 0.4, 0.3375, 0.4, 0.35, 0.4, 0.35, 0.4, 0.3375, 0.4, 0.4, 0.6, 0.4125, 0.6, 0.4125, 0.8, 0.4, 0.8, 0.4, 0.8, 0.4125, 0.8, 0.4125, 1.0, 0.4, 1.0, 0.4, 0.0, 0.4125, 0.0, 0.4125, 0.2, 0.4, 0.2, 0.4, 0.2, 0.4125, 0.2, 0.4125, 0.4, 0.4, 0.4, 0.8875, 0.4, 0.9, 0.4, 0.9, 0.4, 0.8875, 0.4, 0.4125, 0.6, 0.425, 0.6, 0.425, 0.8, 0.4125, 0.8, 0.4125, 0.8, 0.425, 0.8, 0.425, 1.0, 0.4125, 1.0, 0.4125, 0.0, 0.425, 0.0, 0.425, 0.2, 0.4125, 0.2, 0.4125, 0.2, 0.425, 0.2, 0.425, 0.4, 0.4125, 0.4, 0.4875, 0.6, 0.475, 0.6, 0.475, 0.6, 0.4875, 0.6, 0.425, 0.6, 0.4375, 0.6, 0.4375, 0.8, 0.425, 0.8, 0.425, 0.8, 0.4375, 0.8, 0.4375, 1.0, 0.425, 1.0, 0.425, 0.0, 0.4375, 0.0, 0.4375, 0.2, 0.425, 0.2, 0.425, 0.2, 0.4375, 0.2, 0.4375, 0.4, 0.425, 0.4, 0.0375, 0.6, 0.025, 0.6, 0.025, 0.6, 0.0375, 0.6, 0.4375, 0.6, 0.45, 0.6, 0.45, 0.8, 0.4375, 0.8, 0.4375, 0.8, 0.45, 0.8, 0.45, 1.0, 0.4375, 1.0, 0.4375, 0.0, 0.45, 0.0, 0.45, 0.2, 0.4375, 0.2, 0.4375, 0.2, 0.45, 0.2, 0.45, 0.4, 0.4375, 0.4, 0.5875, 0.6, 0.575, 0.6, 0.575, 0.6, 0.5875, 0.6, 0.45, 0.6, 0.4625, 0.6, 0.4625, 0.8, 0.45, 0.8, 0.45, 0.8, 0.4625, 0.8, 0.4625, 1.0, 0.45, 1.0, 0.45, 0.0, 0.4625, 0.0, 0.4625, 0.2, 0.45, 0.2, 0.45, 0.2, 0.4625, 0.2, 0.4625, 0.4, 0.45, 0.4, 0.4, 0.4, 0.4125, 0.4, 0.4125, 0.4, 0.4, 0.4, 0.4625, 0.6, 0.475, 0.6, 0.475, 0.8, 0.4625, 0.8, 0.4625, 0.8, 0.475, 0.8, 0.475, 1.0, 0.4625, 1.0, 0.4625, 0.0, 0.475, 0.0, 0.475, 0.2, 0.4625, 0.2, 0.4625, 0.2, 0.475, 0.2, 0.475, 0.4, 0.4625, 0.4, 0.95, 0.4, 0.9625, 0.4, 0.9625, 0.4, 0.95, 0.4, 0.475, 0.6, 0.4875, 0.6, 0.4875, 0.8, 0.475, 0.8, 0.475, 0.8, 0.4875, 0.8, 0.4875, 1.0, 0.475, 1.0, 0.475, 0.0, 0.4875, 0.0, 0.4875, 0.2, 0.475, 0.2, 0.475, 0.2, 0.4875, 0.2, 0.4875, 0.4, 0.475, 0.4, 0.1, 0.6, 0.0875, 0.6, 0.0875, 0.6, 0.1, 0.6, 0.4875, 0.6, 0.5, 0.6, 0.5, 0.8, 0.4875, 0.8, 0.4875, 0.8, 0.5, 0.8, 0.5, 1.0, 0.4875, 1.0, 0.4875, 0.0, 0.5, 0.0, 0.5, 0.2, 0.4875, 0.2, 0.4875, 0.2, 0.5, 0.2, 0.5, 0.4, 0.4875, 0.4, 0.65, 0.6, 0.6375, 0.6, 0.6375, 0.6, 0.65, 0.6, 0.5, 0.6, 0.5125, 0.6, 0.5125, 0.8, 0.5, 0.8, 0.5, 0.8, 0.5125, 0.8, 0.5125, 1.0, 0.5, 1.0, 0.5, 0.0, 0.5125, 0.0, 0.5125, 0.2, 0.5, 0.2, 0.5, 0.2, 0.5125, 0.2, 0.5125, 0.4, 0.5, 0.4, 0.4625, 0.4, 0.475, 0.4, 0.475, 0.4, 0.4625, 0.4, 0.7875, 0.4, 0.8, 0.4, 0.8, 0.4, 0.7875, 0.4, 0.2375, 0.4, 0.25, 0.4, 0.25, 0.4, 0.2375, 0.4, 0.5, 0.4, 0.5125, 0.4, 0.5125, 0.4, 0.5, 0.4, 0.875, 0.6, 0.8625, 0.6, 0.8625, 0.6, 0.875, 0.6, 0.325, 0.6, 0.3125, 0.6, 0.3125, 0.6, 0.325, 0.6, 0.725, 0.4, 0.7375, 0.4, 0.7375, 0.4, 0.725, 0.4, 0.175, 0.4, 0.1875, 0.4, 0.1875, 0.4, 0.175, 0.4, 0.8125, 0.6, 0.8, 0.6, 0.8, 0.6, 0.8125, 0.6, 0.2625, 0.6, 0.25, 0.6, 0.25, 0.6, 0.2625, 0.6, 0.6625, 0.4, 0.675, 0.4, 0.675, 0.4, 0.6625, 0.4, 0.1125, 0.4, 0.125, 0.4, 0.125, 0.4, 0.1125, 0.4, 0.75, 0.6, 0.7375, 0.6, 0.7375, 0.6, 0.75, 0.6, 0.2, 0.6, 0.1875, 0.6, 0.1875, 0.6, 0.2, 0.6, 0.6, 0.4, 0.6125, 0.4, 0.6125, 0.4, 0.6, 0.4, 0.05, 0.4, 0.0625, 0.4, 0.0625, 0.4, 0.05, 0.4, 0.6875, 0.6, 0.675, 0.6, 0.675, 0.6, 0.6875, 0.6, 0.1375, 0.6, 0.125, 0.6, 0.125, 0.6, 0.1375, 0.6, 0.5375, 0.4, 0.55, 0.4, 0.55, 0.4, 0.5375, 0.4, 0.9875, 0.4, 1.0, 0.4, 1.0, 0.4, 0.9875, 0.4, 0.4375, 0.4, 0.45, 0.4, 0.45, 0.4, 0.4375, 0.4, 0.625, 0.6, 0.6125, 0.6, 0.6125, 0.6, 0.625, 0.6, 0.075, 0.6, 0.0625, 0.6, 0.0625, 0.6, 0.075, 0.6, 0.925, 0.4, 0.9375, 0.4, 0.9375, 0.4, 0.925, 0.4, 0.375, 0.4, 0.3875, 0.4, 0.3875, 0.4, 0.375, 0.4, 0.5625, 0.6, 0.55, 0.6, 0.55, 0.6, 0.5625, 0.6, 0.0125, 0.6, -1.776e-15, 0.6, -1.776e-15, 0.6, 0.0125, 0.6, 0.4625, 0.6, 0.45, 0.6, 0.45, 0.6, 0.4625, 0.6, 0.8625, 0.4, 0.875, 0.4, 0.875, 0.4, 0.8625, 0.4, 0.3125, 0.4, 0.325, 0.4, 0.325, 0.4, 0.3125, 0.4, 0.95, 0.6, 0.9375, 0.6, 0.9375, 0.6, 0.95, 0.6, 0.4, 0.6, 0.3875, 0.6, 0.3875, 0.6, 0.4, 0.6, 0.8, 0.4, 0.8125, 0.4, 0.8125, 0.4, 0.8, 0.4, 0.25, 0.4, 0.2625, 0.4, 0.2625, 0.4, 0.25, 0.4, 0.8875, 0.6, 0.875, 0.6, 0.875, 0.6, 0.8875, 0.6, 0.3375, 0.6, 0.325, 0.6, 0.325, 0.6, 0.3375, 0.6, 0.7375, 0.4, 0.75, 0.4, 0.75, 0.4, 0.7375, 0.4, 0.1875, 0.4, 0.2, 0.4, 0.2, 0.4, 0.1875, 0.4, 0.825, 0.6, 0.8125, 0.6, 0.8125, 0.6, 0.825, 0.6, 0.275, 0.6, 0.2625, 0.6, 0.2625, 0.6, 0.275, 0.6, 0.675, 0.4, 0.6875, 0.4, 0.6875, 0.4, 0.675, 0.4, 0.125, 0.4, 0.1375, 0.4, 0.1375, 0.4, 0.125, 0.4, 0.7625, 0.6, 0.75, 0.6, 0.75, 0.6, 0.7625, 0.6, 0.2125, 0.6, 0.2, 0.6, 0.2, 0.6, 0.2125, 0.6, 0.6125, 0.4, 0.625, 0.4, 0.625, 0.4, 0.6125, 0.4, 0.0625, 0.4, 0.075, 0.4, 0.075, 0.4, 0.0625, 0.4, 0.7, 0.6, 0.6875, 0.6, 0.6875, 0.6, 0.7, 0.6, 0.15, 0.6, 0.1375, 0.6, 0.1375, 0.6, 0.15, 0.6, 0.55, 0.4, 0.5625, 0.4, 0.5625, 0.4, 0.55, 0.4, -1.776e-15, 0.4, 0.0125, 0.4, 0.0125, 0.4, -1.776e-15, 0.4, 0.45, 0.4, 0.4625, 0.4, 0.4625, 0.4, 0.45, 0.4, 0.6375, 0.6, 0.625, 0.6, 0.625, 0.6, 0.6375, 0.6, 0.0875, 0.6, 0.075, 0.6, 0.075, 0.6, 0.0875, 0.6, 0.9375, 0.4, 0.95, 0.4, 0.95, 0.4, 0.9375, 0.4, 0.3875, 0.4, 0.4, 0.4, 0.4, 0.4, 0.3875, 0.4, 0.575, 0.6, 0.5625, 0.6, 0.5625, 0.6, 0.575, 0.6, 0.025, 0.6, 0.0125, 0.6, 0.0125, 0.6, 0.025, 0.6, 0.475, 0.6, 0.4625, 0.6, 0.4625, 0.6, 0.475, 0.6, 0.875, 0.4, 0.8875, 0.4, 0.8875, 0.4, 0.875, 0.4, 0.325, 0.4, 0.3375, 0.4, 0.3375, 0.4, 0.325, 0.4, 0.9625, 0.6, 0.95, 0.6, 0.95, 0.6, 0.9625, 0.6, 0.4125, 0.6, 0.4, 0.6, 0.4, 0.6, 0.4125, 0.6, 0.8125, 0.4, 0.825, 0.4, 0.825, 0.4, 0.8125, 0.4, 0.2625, 0.4, 0.275, 0.4, 0.275, 0.4, 0.2625, 0.4, 0.9, 0.6, 0.8875, 0.6, 0.8875, 0.6, 0.9, 0.6, 0.35, 0.6, 0.3375, 0.6, 0.3375, 0.6, 0.35, 0.6, 0.75, 0.4, 0.7625, 0.4, 0.7625, 0.4, 0.75, 0.4, 0.2, 0.4, 0.2125, 0.4, 0.2125, 0.4, 0.2, 0.4, 0.8375, 0.6, 0.825, 0.6, 0.825, 0.6, 0.8375, 0.6, 0.2875, 0.6, 0.275, 0.6, 0.275, 0.6, 0.2875, 0.6, 0.6875, 0.4, 0.7, 0.4, 0.7, 0.4, 0.6875, 0.4, 0.1375, 0.4, 0.15, 0.4, 0.15, 0.4, 0.1375, 0.4, 0.775, 0.6, 0.7625, 0.6, 0.7625, 0.6, 0.775, 0.6, 0.225, 0.6, 0.2125, 0.6, 0.2125, 0.6, 0.225, 0.6, 0.625, 0.4, 0.6375, 0.4, 0.6375, 0.4, 0.625, 0.4, 0.075, 0.4, 0.0875, 0.4, 0.0875, 0.4, 0.075, 0.4, 0.7125, 0.6, 0.7, 0.6, 0.7, 0.6, 0.7125, 0.6, 0.1625, 0.6, 0.15, 0.6, 0.15, 0.6, 0.1625, 0.6, 0.525, 0.6, 0.5125, 0.6, 0.5125, 0.6, 0.525, 0.6, 0.5625, 0.4, 0.575, 0.4, 0.575, 0.4, 0.5625, 0.4, 0.0125, 0.4, 0.025, 0.4, 0.025, 0.4, 0.0125, 0.4, 0.5125, 0.4, 0.525, 0.4, 0.525, 0.6, 0.5125, 0.6, 0.525, 0.4, 0.525, 0.4, 0.5125, 0.4, 0.5125, 0.4, 0.525, 0.6, 0.525, 0.6, 0.525, 0.4, 0.525, 0.4, 0.5125, 0.6, 0.5125, 0.6, 0.525, 0.6, 0.525, 0.6, 0.5125, 0.4, 0.5125, 0.4, 0.5125, 0.6, 0.5125, 0.6, 0.525, 0.4, 0.5375, 0.4, 0.5375, 0.6, 0.525, 0.6, 0.5375, 0.4, 0.5375, 0.4, 0.525, 0.4, 0.525, 0.4, 0.5375, 0.6, 0.5375, 0.6, 0.5375, 0.4, 0.5375, 0.4, 0.525, 0.6, 0.525, 0.6, 0.5375, 0.6, 0.5375, 0.6, 0.525, 0.4, 0.525, 0.4, 0.525, 0.6, 0.525, 0.6, 0.5375, 0.4, 0.55, 0.4, 0.55, 0.6, 0.5375, 0.6, 0.55, 0.4, 0.55, 0.4, 0.5375, 0.4, 0.5375, 0.4, 0.55, 0.6, 0.55, 0.6, 0.55, 0.4, 0.55, 0.4, 0.5375, 0.6, 0.5375, 0.6, 0.55, 0.6, 0.55, 0.6, 0.5375, 0.4, 0.5375, 0.4, 0.5375, 0.6, 0.5375, 0.6, 0.55, 0.4, 0.5625, 0.4, 0.5625, 0.6, 0.55, 0.6, 0.5625, 0.4, 0.5625, 0.4, 0.55, 0.4, 0.55, 0.4, 0.5625, 0.6, 0.5625, 0.6, 0.5625, 0.4, 0.5625, 0.4, 0.55, 0.6, 0.55, 0.6, 0.5625, 0.6, 0.5625, 0.6, 0.55, 0.4, 0.55, 0.4, 0.55, 0.6, 0.55, 0.6, 0.5625, 0.4, 0.575, 0.4, 0.575, 0.6, 0.5625, 0.6, 0.575, 0.4, 0.575, 0.4, 0.5625, 0.4, 0.5625, 0.4, 0.575, 0.6, 0.575, 0.6, 0.575, 0.4, 0.575, 0.4, 0.5625, 0.6, 0.5625, 0.6, 0.575, 0.6, 0.575, 0.6, 0.5625, 0.4, 0.5625, 0.4, 0.5625, 0.6, 0.5625, 0.6, 0.575, 0.4, 0.5875, 0.4, 0.5875, 0.6, 0.575, 0.6, 0.5875, 0.4, 0.5875, 0.4, 0.575, 0.4, 0.575, 0.4, 0.5875, 0.6, 0.5875, 0.6, 0.5875, 0.4, 0.5875, 0.4, 0.575, 0.6, 0.575, 0.6, 0.5875, 0.6, 0.5875, 0.6, 0.575, 0.4, 0.575, 0.4, 0.575, 0.6, 0.575, 0.6, 0.5875, 0.4, 0.6, 0.4, 0.6, 0.6, 0.5875, 0.6, 0.6, 0.4, 0.6, 0.4, 0.5875, 0.4, 0.5875, 0.4, 0.6, 0.6, 0.6, 0.6, 0.6, 0.4, 0.6, 0.4, 0.5875, 0.6, 0.5875, 0.6, 0.6, 0.6, 0.6, 0.6, 0.5875, 0.4, 0.5875, 0.4, 0.5875, 0.6, 0.5875, 0.6, 0.6, 0.4, 0.6125, 0.4, 0.6125, 0.6, 0.6, 0.6, 0.6125, 0.4, 0.6125, 0.4, 0.6, 0.4, 0.6, 0.4, 0.6125, 0.6, 0.6125, 0.6, 0.6125, 0.4, 0.6125, 0.4, 0.6, 0.6, 0.6, 0.6, 0.6125, 0.6, 0.6125, 0.6, 0.6, 0.4, 0.6, 0.4, 0.6, 0.6, 0.6, 0.6, 0.6125, 0.4, 0.625, 0.4, 0.625, 0.6, 0.6125, 0.6, 0.625, 0.4, 0.625, 0.4, 0.6125, 0.4, 0.6125, 0.4, 0.625, 0.6, 0.625, 0.6, 0.625, 0.4, 0.625, 0.4, 0.6125, 0.6, 0.6125, 0.6, 0.625, 0.6, 0.625, 0.6, 0.6125, 0.4, 0.6125, 0.4, 0.6125, 0.6, 0.6125, 0.6, 0.625, 0.4, 0.6375, 0.4, 0.6375, 0.6, 0.625, 0.6, 0.6375, 0.4, 0.6375, 0.4, 0.625, 0.4, 0.625, 0.4, 0.6375, 0.6, 0.6375, 0.6, 0.6375, 0.4, 0.6375, 0.4, 0.625, 0.6, 0.625, 0.6, 0.6375, 0.6, 0.6375, 0.6, 0.625, 0.4, 0.625, 0.4, 0.625, 0.6, 0.625, 0.6, 0.6375, 0.4, 0.65, 0.4, 0.65, 0.6, 0.6375, 0.6, 0.65, 0.4, 0.65, 0.4, 0.6375, 0.4, 0.6375, 0.4, 0.65, 0.6, 0.65, 0.6, 0.65, 0.4, 0.65, 0.4, 0.6375, 0.6, 0.6375, 0.6, 0.65, 0.6, 0.65, 0.6, 0.6375, 0.4, 0.6375, 0.4, 0.6375, 0.6, 0.6375, 0.6, 0.65, 0.4, 0.6625, 0.4, 0.6625, 0.6, 0.65, 0.6, 0.6625, 0.4, 0.6625, 0.4, 0.65, 0.4, 0.65, 0.4, 0.6625, 0.6, 0.6625, 0.6, 0.6625, 0.4, 0.6625, 0.4, 0.65, 0.6, 0.65, 0.6, 0.6625, 0.6, 0.6625, 0.6, 0.65, 0.4, 0.65, 0.4, 0.65, 0.6, 0.65, 0.6, 0.6625, 0.4, 0.675, 0.4, 0.675, 0.6, 0.6625, 0.6, 0.675, 0.4, 0.675, 0.4, 0.6625, 0.4, 0.6625, 0.4, 0.675, 0.6, 0.675, 0.6, 0.675, 0.4, 0.675, 0.4, 0.6625, 0.6, 0.6625, 0.6, 0.675, 0.6, 0.675, 0.6, 0.6625, 0.4, 0.6625, 0.4, 0.6625, 0.6, 0.6625, 0.6, 0.675, 0.4, 0.6875, 0.4, 0.6875, 0.6, 0.675, 0.6, 0.6875, 0.4, 0.6875, 0.4, 0.675, 0.4, 0.675, 0.4, 0.6875, 0.6, 0.6875, 0.6, 0.6875, 0.4, 0.6875, 0.4, 0.675, 0.6, 0.675, 0.6, 0.6875, 0.6, 0.6875, 0.6, 0.675, 0.4, 0.675, 0.4, 0.675, 0.6, 0.675, 0.6, 0.6875, 0.4, 0.7, 0.4, 0.7, 0.6, 0.6875, 0.6, 0.7, 0.4, 0.7, 0.4, 0.6875, 0.4, 0.6875, 0.4, 0.7, 0.6, 0.7, 0.6, 0.7, 0.4, 0.7, 0.4, 0.6875, 0.6, 0.6875, 0.6, 0.7, 0.6, 0.7, 0.6, 0.6875, 0.4, 0.6875, 0.4, 0.6875, 0.6, 0.6875, 0.6, 0.7, 0.4, 0.7125, 0.4, 0.7125, 0.6, 0.7, 0.6, 0.7125, 0.4, 0.7125, 0.4, 0.7, 0.4, 0.7, 0.4, 0.7125, 0.6, 0.7125, 0.6, 0.7125, 0.4, 0.7125, 0.4, 0.7, 0.6, 0.7, 0.6, 0.7125, 0.6, 0.7125, 0.6, 0.7, 0.4, 0.7, 0.4, 0.7, 0.6, 0.7, 0.6, 0.7125, 0.4, 0.725, 0.4, 0.725, 0.6, 0.7125, 0.6, 0.725, 0.4, 0.725, 0.4, 0.7125, 0.4, 0.7125, 0.4, 0.725, 0.6, 0.725, 0.6, 0.725, 0.4, 0.725, 0.4, 0.7125, 0.6, 0.7125, 0.6, 0.725, 0.6, 0.725, 0.6, 0.7125, 0.4, 0.7125, 0.4, 0.7125, 0.6, 0.7125, 0.6, 0.725, 0.4, 0.7375, 0.4, 0.7375, 0.6, 0.725, 0.6, 0.7375, 0.4, 0.7375, 0.4, 0.725, 0.4, 0.725, 0.4, 0.7375, 0.6, 0.7375, 0.6, 0.7375, 0.4, 0.7375, 0.4, 0.725, 0.6, 0.725, 0.6, 0.7375, 0.6, 0.7375, 0.6, 0.725, 0.4, 0.725, 0.4, 0.725, 0.6, 0.725, 0.6, 0.7375, 0.4, 0.75, 0.4, 0.75, 0.6, 0.7375, 0.6, 0.75, 0.4, 0.75, 0.4, 0.7375, 0.4, 0.7375, 0.4, 0.75, 0.6, 0.75, 0.6, 0.75, 0.4, 0.75, 0.4, 0.7375, 0.6, 0.7375, 0.6, 0.75, 0.6, 0.75, 0.6, 0.7375, 0.4, 0.7375, 0.4, 0.7375, 0.6, 0.7375, 0.6, 0.75, 0.4, 0.7625, 0.4, 0.7625, 0.6, 0.75, 0.6, 0.7625, 0.4, 0.7625, 0.4, 0.75, 0.4, 0.75, 0.4, 0.7625, 0.6, 0.7625, 0.6, 0.7625, 0.4, 0.7625, 0.4, 0.75, 0.6, 0.75, 0.6, 0.7625, 0.6, 0.7625, 0.6, 0.75, 0.4, 0.75, 0.4, 0.75, 0.6, 0.75, 0.6, 0.7625, 0.4, 0.775, 0.4, 0.775, 0.6, 0.7625, 0.6, 0.775, 0.4, 0.775, 0.4, 0.7625, 0.4, 0.7625, 0.4, 0.775, 0.6, 0.775, 0.6, 0.775, 0.4, 0.775, 0.4, 0.7625, 0.6, 0.7625, 0.6, 0.775, 0.6, 0.775, 0.6, 0.7625, 0.4, 0.7625, 0.4, 0.7625, 0.6, 0.7625, 0.6, 0.775, 0.4, 0.7875, 0.4, 0.7875, 0.6, 0.775, 0.6, 0.7875, 0.4, 0.7875, 0.4, 0.775, 0.4, 0.775, 0.4, 0.7875, 0.6, 0.7875, 0.6, 0.7875, 0.4, 0.7875, 0.4, 0.775, 0.6, 0.775, 0.6, 0.7875, 0.6, 0.7875, 0.6, 0.775, 0.4, 0.775, 0.4, 0.775, 0.6, 0.775, 0.6, 0.7875, 0.4, 0.8, 0.4, 0.8, 0.6, 0.7875, 0.6, 0.8, 0.4, 0.8, 0.4, 0.7875, 0.4, 0.7875, 0.4, 0.8, 0.6, 0.8, 0.6, 0.8, 0.4, 0.8, 0.4, 0.7875, 0.6, 0.7875, 0.6, 0.8, 0.6, 0.8, 0.6, 0.7875, 0.4, 0.7875, 0.4, 0.7875, 0.6, 0.7875, 0.6, 0.8, 0.4, 0.8125, 0.4, 0.8125, 0.6, 0.8, 0.6, 0.8125, 0.4, 0.8125, 0.4, 0.8, 0.4, 0.8, 0.4, 0.8125, 0.6, 0.8125, 0.6, 0.8125, 0.4, 0.8125, 0.4, 0.8, 0.6, 0.8, 0.6, 0.8125, 0.6, 0.8125, 0.6, 0.8, 0.4, 0.8, 0.4, 0.8, 0.6, 0.8, 0.6, 0.8125, 0.4, 0.825, 0.4, 0.825, 0.6, 0.8125, 0.6, 0.825, 0.4, 0.825, 0.4, 0.8125, 0.4, 0.8125, 0.4, 0.825, 0.6, 0.825, 0.6, 0.825, 0.4, 0.825, 0.4, 0.8125, 0.6, 0.8125, 0.6, 0.825, 0.6, 0.825, 0.6, 0.8125, 0.4, 0.8125, 0.4, 0.8125, 0.6, 0.8125, 0.6, 0.825, 0.4, 0.8375, 0.4, 0.8375, 0.6, 0.825, 0.6, 0.8375, 0.4, 0.8375, 0.4, 0.825, 0.4, 0.825, 0.4, 0.8375, 0.6, 0.8375, 0.6, 0.8375, 0.4, 0.8375, 0.4, 0.825, 0.6, 0.825, 0.6, 0.8375, 0.6, 0.8375, 0.6, 0.825, 0.4, 0.825, 0.4, 0.825, 0.6, 0.825, 0.6, 0.8375, 0.4, 0.85, 0.4, 0.85, 0.6, 0.8375, 0.6, 0.85, 0.4, 0.85, 0.4, 0.8375, 0.4, 0.8375, 0.4, 0.85, 0.6, 0.85, 0.6, 0.85, 0.4, 0.85, 0.4, 0.8375, 0.6, 0.8375, 0.6, 0.85, 0.6, 0.85, 0.6, 0.8375, 0.4, 0.8375, 0.4, 0.8375, 0.6, 0.8375, 0.6, 0.85, 0.4, 0.8625, 0.4, 0.8625, 0.6, 0.85, 0.6, 0.8625, 0.4, 0.8625, 0.4, 0.85, 0.4, 0.85, 0.4, 0.8625, 0.6, 0.8625, 0.6, 0.8625, 0.4, 0.8625, 0.4, 0.85, 0.6, 0.85, 0.6, 0.8625, 0.6, 0.8625, 0.6, 0.85, 0.4, 0.85, 0.4, 0.85, 0.6, 0.85, 0.6, 0.8625, 0.4, 0.875, 0.4, 0.875, 0.6, 0.8625, 0.6, 0.875, 0.4, 0.875, 0.4, 0.8625, 0.4, 0.8625, 0.4, 0.875, 0.6, 0.875, 0.6, 0.875, 0.4, 0.875, 0.4, 0.8625, 0.6, 0.8625, 0.6, 0.875, 0.6, 0.875, 0.6, 0.8625, 0.4, 0.8625, 0.4, 0.8625, 0.6, 0.8625, 0.6, 0.875, 0.4, 0.8875, 0.4, 0.8875, 0.6, 0.875, 0.6, 0.8875, 0.4, 0.8875, 0.4, 0.875, 0.4, 0.875, 0.4, 0.8875, 0.6, 0.8875, 0.6, 0.8875, 0.4, 0.8875, 0.4, 0.875, 0.6, 0.875, 0.6, 0.8875, 0.6, 0.8875, 0.6, 0.875, 0.4, 0.875, 0.4, 0.875, 0.6, 0.875, 0.6, 0.8875, 0.4, 0.9, 0.4, 0.9, 0.6, 0.8875, 0.6, 0.9, 0.4, 0.9, 0.4, 0.8875, 0.4, 0.8875, 0.4, 0.9, 0.6, 0.9, 0.6, 0.9, 0.4, 0.9, 0.4, 0.8875, 0.6, 0.8875, 0.6, 0.9, 0.6, 0.9, 0.6, 0.8875, 0.4, 0.8875, 0.4, 0.8875, 0.6, 0.8875, 0.6, 0.9, 0.4, 0.9125, 0.4, 0.9125, 0.6, 0.9, 0.6, 0.9125, 0.4, 0.9125, 0.4, 0.9, 0.4, 0.9, 0.4, 0.9125, 0.6, 0.9125, 0.6, 0.9125, 0.4, 0.9125, 0.4, 0.9, 0.6, 0.9, 0.6, 0.9125, 0.6, 0.9125, 0.6, 0.9, 0.4, 0.9, 0.4, 0.9, 0.6, 0.9, 0.6, 0.9125, 0.4, 0.925, 0.4, 0.925, 0.6, 0.9125, 0.6, 0.925, 0.4, 0.925, 0.4, 0.9125, 0.4, 0.9125, 0.4, 0.925, 0.6, 0.925, 0.6, 0.925, 0.4, 0.925, 0.4, 0.9125, 0.6, 0.9125, 0.6, 0.925, 0.6, 0.925, 0.6, 0.9125, 0.4, 0.9125, 0.4, 0.9125, 0.6, 0.9125, 0.6, 0.925, 0.4, 0.9375, 0.4, 0.9375, 0.6, 0.925, 0.6, 0.9375, 0.4, 0.9375, 0.4, 0.925, 0.4, 0.925, 0.4, 0.9375, 0.6, 0.9375, 0.6, 0.9375, 0.4, 0.9375, 0.4, 0.925, 0.6, 0.925, 0.6, 0.9375, 0.6, 0.9375, 0.6, 0.925, 0.4, 0.925, 0.4, 0.925, 0.6, 0.925, 0.6, 0.9375, 0.4, 0.95, 0.4, 0.95, 0.6, 0.9375, 0.6, 0.95, 0.4, 0.95, 0.4, 0.9375, 0.4, 0.9375, 0.4, 0.95, 0.6, 0.95, 0.6, 0.95, 0.4, 0.95, 0.4, 0.9375, 0.6, 0.9375, 0.6, 0.95, 0.6, 0.95, 0.6, 0.9375, 0.4, 0.9375, 0.4, 0.9375, 0.6, 0.9375, 0.6, 0.95, 0.4, 0.9625, 0.4, 0.9625, 0.6, 0.95, 0.6, 0.9625, 0.4, 0.9625, 0.4, 0.95, 0.4, 0.95, 0.4, 0.9625, 0.6, 0.9625, 0.6, 0.9625, 0.4, 0.9625, 0.4, 0.95, 0.6, 0.95, 0.6, 0.9625, 0.6, 0.9625, 0.6, 0.95, 0.4, 0.95, 0.4, 0.95, 0.6, 0.95, 0.6, 0.9625, 0.4, 0.975, 0.4, 0.975, 0.6, 0.9625, 0.6, 0.975, 0.4, 0.975, 0.4, 0.9625, 0.4, 0.9625, 0.4, 0.975, 0.6, 0.975, 0.6, 0.975, 0.4, 0.975, 0.4, 0.9625, 0.6, 0.9625, 0.6, 0.975, 0.6, 0.975, 0.6, 0.9625, 0.4, 0.9625, 0.4, 0.9625, 0.6, 0.9625, 0.6, 0.975, 0.4, 0.9875, 0.4, 0.9875, 0.6, 0.975, 0.6, 0.9875, 0.4, 0.9875, 0.4, 0.975, 0.4, 0.975, 0.4, 0.9875, 0.6, 0.9875, 0.6, 0.9875, 0.4, 0.9875, 0.4, 0.975, 0.6, 0.975, 0.6, 0.9875, 0.6, 0.9875, 0.6, 0.975, 0.4, 0.975, 0.4, 0.975, 0.6, 0.975, 0.6, 0.9875, 0.4, 1.0, 0.4, 1.0, 0.6, 0.9875, 0.6, 1.0, 0.4, 1.0, 0.4, 0.9875, 0.4, 0.9875, 0.4, 1.0, 0.6, 1.0, 0.6, 1.0, 0.4, 1.0, 0.4, 0.9875, 0.6, 0.9875, 0.6, 1.0, 0.6, 1.0, 0.6, 0.9875, 0.4, 0.9875, 0.4, 0.9875, 0.6, 0.9875, 0.6, -1.776e-15, 0.4, 0.0125, 0.4, 0.0125, 0.6, -1.776e-15, 0.6, 0.0125, 0.4, 0.0125, 0.4, -1.776e-15, 0.4, -1.776e-15, 0.4, 0.0125, 0.6, 0.0125, 0.6, 0.0125, 0.4, 0.0125, 0.4, -1.776e-15, 0.6, -1.776e-15, 0.6, 0.0125, 0.6, 0.0125, 0.6, -1.776e-15, 0.4, -1.776e-15, 0.4, -1.776e-15, 0.6, -1.776e-15, 0.6, 0.0125, 0.4, 0.025, 0.4, 0.025, 0.6, 0.0125, 0.6, 0.025, 0.4, 0.025, 0.4, 0.0125, 0.4, 0.0125, 0.4, 0.025, 0.6, 0.025, 0.6, 0.025, 0.4, 0.025, 0.4, 0.0125, 0.6, 0.0125, 0.6, 0.025, 0.6, 0.025, 0.6, 0.0125, 0.4, 0.0125, 0.4, 0.0125, 0.6, 0.0125, 0.6, 0.025, 0.4, 0.0375, 0.4, 0.0375, 0.6, 0.025, 0.6, 0.0375, 0.4, 0.0375, 0.4, 0.025, 0.4, 0.025, 0.4, 0.0375, 0.6, 0.0375, 0.6, 0.0375, 0.4, 0.0375, 0.4, 0.025, 0.6, 0.025, 0.6, 0.0375, 0.6, 0.0375, 0.6, 0.025, 0.4, 0.025, 0.4, 0.025, 0.6, 0.025, 0.6, 0.0375, 0.4, 0.05, 0.4, 0.05, 0.6, 0.0375, 0.6, 0.05, 0.4, 0.05, 0.4, 0.0375, 0.4, 0.0375, 0.4, 0.05, 0.6, 0.05, 0.6, 0.05, 0.4, 0.05, 0.4, 0.0375, 0.6, 0.0375, 0.6, 0.05, 0.6, 0.05, 0.6, 0.0375, 0.4, 0.0375, 0.4, 0.0375, 0.6, 0.0375, 0.6, 0.05, 0.4, 0.0625, 0.4, 0.0625, 0.6, 0.05, 0.6, 0.0625, 0.4, 0.0625, 0.4, 0.05, 0.4, 0.05, 0.4, 0.0625, 0.6, 0.0625, 0.6, 0.0625, 0.4, 0.0625, 0.4, 0.05, 0.6, 0.05, 0.6, 0.0625, 0.6, 0.0625, 0.6, 0.05, 0.4, 0.05, 0.4, 0.05, 0.6, 0.05, 0.6, 0.0625, 0.4, 0.075, 0.4, 0.075, 0.6, 0.0625, 0.6, 0.075, 0.4, 0.075, 0.4, 0.0625, 0.4, 0.0625, 0.4, 0.075, 0.6, 0.075, 0.6, 0.075, 0.4, 0.075, 0.4, 0.0625, 0.6, 0.0625, 0.6, 0.075, 0.6, 0.075, 0.6, 0.0625, 0.4, 0.0625, 0.4, 0.0625, 0.6, 0.0625, 0.6, 0.075, 0.4, 0.0875, 0.4, 0.0875, 0.6, 0.075, 0.6, 0.0875, 0.4, 0.0875, 0.4, 0.075, 0.4, 0.075, 0.4, 0.0875, 0.6, 0.0875, 0.6, 0.0875, 0.4, 0.0875, 0.4, 0.075, 0.6, 0.075, 0.6, 0.0875, 0.6, 0.0875, 0.6, 0.075, 0.4, 0.075, 0.4, 0.075, 0.6, 0.075, 0.6, 0.0875, 0.4, 0.1, 0.4, 0.1, 0.6, 0.0875, 0.6, 0.1, 0.4, 0.1, 0.4, 0.0875, 0.4, 0.0875, 0.4, 0.1, 0.6, 0.1, 0.6, 0.1, 0.4, 0.1, 0.4, 0.0875, 0.6, 0.0875, 0.6, 0.1, 0.6, 0.1, 0.6, 0.0875, 0.4, 0.0875, 0.4, 0.0875, 0.6, 0.0875, 0.6, 0.1, 0.4, 0.1125, 0.4, 0.1125, 0.6, 0.1, 0.6, 0.1125, 0.4, 0.1125, 0.4, 0.1, 0.4, 0.1, 0.4, 0.1125, 0.6, 0.1125, 0.6, 0.1125, 0.4, 0.1125, 0.4, 0.1, 0.6, 0.1, 0.6, 0.1125, 0.6, 0.1125, 0.6, 0.1, 0.4, 0.1, 0.4, 0.1, 0.6, 0.1, 0.6, 0.1125, 0.4, 0.125, 0.4, 0.125, 0.6, 0.1125, 0.6, 0.125, 0.4, 0.125, 0.4, 0.1125, 0.4, 0.1125, 0.4, 0.125, 0.6, 0.125, 0.6, 0.125, 0.4, 0.125, 0.4, 0.1125, 0.6, 0.1125, 0.6, 0.125, 0.6, 0.125, 0.6, 0.1125, 0.4, 0.1125, 0.4, 0.1125, 0.6, 0.1125, 0.6, 0.125, 0.4, 0.1375, 0.4, 0.1375, 0.6, 0.125, 0.6, 0.1375, 0.4, 0.1375, 0.4, 0.125, 0.4, 0.125, 0.4, 0.1375, 0.6, 0.1375, 0.6, 0.1375, 0.4, 0.1375, 0.4, 0.125, 0.6, 0.125, 0.6, 0.1375, 0.6, 0.1375, 0.6, 0.125, 0.4, 0.125, 0.4, 0.125, 0.6, 0.125, 0.6, 0.1375, 0.4, 0.15, 0.4, 0.15, 0.6, 0.1375, 0.6, 0.15, 0.4, 0.15, 0.4, 0.1375, 0.4, 0.1375, 0.4, 0.15, 0.6, 0.15, 0.6, 0.15, 0.4, 0.15, 0.4, 0.1375, 0.6, 0.1375, 0.6, 0.15, 0.6, 0.15, 0.6, 0.1375, 0.4, 0.1375, 0.4, 0.1375, 0.6, 0.1375, 0.6, 0.15, 0.4, 0.1625, 0.4, 0.1625, 0.6, 0.15, 0.6, 0.1625, 0.4, 0.1625, 0.4, 0.15, 0.4, 0.15, 0.4, 0.1625, 0.6, 0.1625, 0.6, 0.1625, 0.4, 0.1625, 0.4, 0.15, 0.6, 0.15, 0.6, 0.1625, 0.6, 0.1625, 0.6, 0.15, 0.4, 0.15, 0.4, 0.15, 0.6, 0.15, 0.6, 0.1625, 0.4, 0.175, 0.4, 0.175, 0.6, 0.1625, 0.6, 0.175, 0.4, 0.175, 0.4, 0.1625, 0.4, 0.1625, 0.4, 0.175, 0.6, 0.175, 0.6, 0.175, 0.4, 0.175, 0.4, 0.1625, 0.6, 0.1625, 0.6, 0.175, 0.6, 0.175, 0.6, 0.1625, 0.4, 0.1625, 0.4, 0.1625, 0.6, 0.1625, 0.6, 0.175, 0.4, 0.1875, 0.4, 0.1875, 0.6, 0.175, 0.6, 0.1875, 0.4, 0.1875, 0.4, 0.175, 0.4, 0.175, 0.4, 0.1875, 0.6, 0.1875, 0.6, 0.1875, 0.4, 0.1875, 0.4, 0.175, 0.6, 0.175, 0.6, 0.1875, 0.6, 0.1875, 0.6, 0.175, 0.4, 0.175, 0.4, 0.175, 0.6, 0.175, 0.6, 0.1875, 0.4, 0.2, 0.4, 0.2, 0.6, 0.1875, 0.6, 0.2, 0.4, 0.2, 0.4, 0.1875, 0.4, 0.1875, 0.4, 0.2, 0.6, 0.2, 0.6, 0.2, 0.4, 0.2, 0.4, 0.1875, 0.6, 0.1875, 0.6, 0.2, 0.6, 0.2, 0.6, 0.1875, 0.4, 0.1875, 0.4, 0.1875, 0.6, 0.1875, 0.6, 0.2, 0.4, 0.2125, 0.4, 0.2125, 0.6, 0.2, 0.6, 0.2125, 0.4, 0.2125, 0.4, 0.2, 0.4, 0.2, 0.4, 0.2125, 0.6, 0.2125, 0.6, 0.2125, 0.4, 0.2125, 0.4, 0.2, 0.6, 0.2, 0.6, 0.2125, 0.6, 0.2125, 0.6, 0.2, 0.4, 0.2, 0.4, 0.2, 0.6, 0.2, 0.6, 0.2125, 0.4, 0.225, 0.4, 0.225, 0.6, 0.2125, 0.6, 0.225, 0.4, 0.225, 0.4, 0.2125, 0.4, 0.2125, 0.4, 0.225, 0.6, 0.225, 0.6, 0.225, 0.4, 0.225, 0.4, 0.2125, 0.6, 0.2125, 0.6, 0.225, 0.6, 0.225, 0.6, 0.2125, 0.4, 0.2125, 0.4, 0.2125, 0.6, 0.2125, 0.6, 0.225, 0.4, 0.2375, 0.4, 0.2375, 0.6, 0.225, 0.6, 0.2375, 0.4, 0.2375, 0.4, 0.225, 0.4, 0.225, 0.4, 0.2375, 0.6, 0.2375, 0.6, 0.2375, 0.4, 0.2375, 0.4, 0.225, 0.6, 0.225, 0.6, 0.2375, 0.6, 0.2375, 0.6, 0.225, 0.4, 0.225, 0.4, 0.225, 0.6, 0.225, 0.6, 0.2375, 0.4, 0.25, 0.4, 0.25, 0.6, 0.2375, 0.6, 0.25, 0.4, 0.25, 0.4, 0.2375, 0.4, 0.2375, 0.4, 0.25, 0.6, 0.25, 0.6, 0.25, 0.4, 0.25, 0.4, 0.2375, 0.6, 0.2375, 0.6, 0.25, 0.6, 0.25, 0.6, 0.2375, 0.4, 0.2375, 0.4, 0.2375, 0.6, 0.2375, 0.6, 0.25, 0.4, 0.2625, 0.4, 0.2625, 0.6, 0.25, 0.6, 0.2625, 0.4, 0.2625, 0.4, 0.25, 0.4, 0.25, 0.4, 0.2625, 0.6, 0.2625, 0.6, 0.2625, 0.4, 0.2625, 0.4, 0.25, 0.6, 0.25, 0.6, 0.2625, 0.6, 0.2625, 0.6, 0.25, 0.4, 0.25, 0.4, 0.25, 0.6, 0.25, 0.6, 0.2625, 0.4, 0.275, 0.4, 0.275, 0.6, 0.2625, 0.6, 0.275, 0.4, 0.275, 0.4, 0.2625, 0.4, 0.2625, 0.4, 0.275, 0.6, 0.275, 0.6, 0.275, 0.4, 0.275, 0.4, 0.2625, 0.6, 0.2625, 0.6, 0.275, 0.6, 0.275, 0.6, 0.2625, 0.4, 0.2625, 0.4, 0.2625, 0.6, 0.2625, 0.6, 0.275, 0.4, 0.2875, 0.4, 0.2875, 0.6, 0.275, 0.6, 0.2875, 0.4, 0.2875, 0.4, 0.275, 0.4, 0.275, 0.4, 0.2875, 0.6, 0.2875, 0.6, 0.2875, 0.4, 0.2875, 0.4, 0.275, 0.6, 0.275, 0.6, 0.2875, 0.6, 0.2875, 0.6, 0.275, 0.4, 0.275, 0.4, 0.275, 0.6, 0.275, 0.6, 0.2875, 0.4, 0.3, 0.4, 0.3, 0.6, 0.2875, 0.6, 0.3, 0.4, 0.3, 0.4, 0.2875, 0.4, 0.2875, 0.4, 0.3, 0.6, 0.3, 0.6, 0.3, 0.4, 0.3, 0.4, 0.2875, 0.6, 0.2875, 0.6, 0.3, 0.6, 0.3, 0.6, 0.2875, 0.4, 0.2875, 0.4, 0.2875, 0.6, 0.2875, 0.6, 0.3, 0.4, 0.3125, 0.4, 0.3125, 0.6, 0.3, 0.6, 0.3125, 0.4, 0.3125, 0.4, 0.3, 0.4, 0.3, 0.4, 0.3125, 0.6, 0.3125, 0.6, 0.3125, 0.4, 0.3125, 0.4, 0.3, 0.6, 0.3, 0.6, 0.3125, 0.6, 0.3125, 0.6, 0.3, 0.4, 0.3, 0.4, 0.3, 0.6, 0.3, 0.6, 0.3125, 0.4, 0.325, 0.4, 0.325, 0.6, 0.3125, 0.6, 0.325, 0.4, 0.325, 0.4, 0.3125, 0.4, 0.3125, 0.4, 0.325, 0.6, 0.325, 0.6, 0.325, 0.4, 0.325, 0.4, 0.3125, 0.6, 0.3125, 0.6, 0.325, 0.6, 0.325, 0.6, 0.3125, 0.4, 0.3125, 0.4, 0.3125, 0.6, 0.3125, 0.6, 0.325, 0.4, 0.3375, 0.4, 0.3375, 0.6, 0.325, 0.6, 0.3375, 0.4, 0.3375, 0.4, 0.325, 0.4, 0.325, 0.4, 0.3375, 0.6, 0.3375, 0.6, 0.3375, 0.4, 0.3375, 0.4, 0.325, 0.6, 0.325, 0.6, 0.3375, 0.6, 0.3375, 0.6, 0.325, 0.4, 0.325, 0.4, 0.325, 0.6, 0.325, 0.6, 0.3375, 0.4, 0.35, 0.4, 0.35, 0.6, 0.3375, 0.6, 0.35, 0.4, 0.35, 0.4, 0.3375, 0.4, 0.3375, 0.4, 0.35, 0.6, 0.35, 0.6, 0.35, 0.4, 0.35, 0.4, 0.3375, 0.6, 0.3375, 0.6, 0.35, 0.6, 0.35, 0.6, 0.3375, 0.4, 0.3375, 0.4, 0.3375, 0.6, 0.3375, 0.6, 0.35, 0.4, 0.3625, 0.4, 0.3625, 0.6, 0.35, 0.6, 0.3625, 0.4, 0.3625, 0.4, 0.35, 0.4, 0.35, 0.4, 0.3625, 0.6, 0.3625, 0.6, 0.3625, 0.4, 0.3625, 0.4, 0.35, 0.6, 0.35, 0.6, 0.3625, 0.6, 0.3625, 0.6, 0.35, 0.4, 0.35, 0.4, 0.35, 0.6, 0.35, 0.6, 0.3625, 0.4, 0.375, 0.4, 0.375, 0.6, 0.3625, 0.6, 0.375, 0.4, 0.375, 0.4, 0.3625, 0.4, 0.3625, 0.4, 0.375, 0.6, 0.375, 0.6, 0.375, 0.4, 0.375, 0.4, 0.3625, 0.6, 0.3625, 0.6, 0.375, 0.6, 0.375, 0.6, 0.3625, 0.4, 0.3625, 0.4, 0.3625, 0.6, 0.3625, 0.6, 0.375, 0.4, 0.3875, 0.4, 0.3875, 0.6, 0.375, 0.6, 0.3875, 0.4, 0.3875, 0.4, 0.375, 0.4, 0.375, 0.4, 0.3875, 0.6, 0.3875, 0.6, 0.3875, 0.4, 0.3875, 0.4, 0.375, 0.6, 0.375, 0.6, 0.3875, 0.6, 0.3875, 0.6, 0.375, 0.4, 0.375, 0.4, 0.375, 0.6, 0.375, 0.6, 0.3875, 0.4, 0.4, 0.4, 0.4, 0.6, 0.3875, 0.6, 0.4, 0.4, 0.4, 0.4, 0.3875, 0.4, 0.3875, 0.4, 0.4, 0.6, 0.4, 0.6, 0.4, 0.4, 0.4, 0.4, 0.3875, 0.6, 0.3875, 0.6, 0.4, 0.6, 0.4, 0.6, 0.3875, 0.4, 0.3875, 0.4, 0.3875, 0.6, 0.3875, 0.6, 0.4, 0.4, 0.4125, 0.4, 0.4125, 0.6, 0.4, 0.6, 0.4125, 0.4, 0.4125, 0.4, 0.4, 0.4, 0.4, 0.4, 0.4125, 0.6, 0.4125, 0.6, 0.4125, 0.4, 0.4125, 0.4, 0.4, 0.6, 0.4, 0.6, 0.4125, 0.6, 0.4125, 0.6, 0.4, 0.4, 0.4, 0.4, 0.4, 0.6, 0.4, 0.6, 0.4125, 0.4, 0.425, 0.4, 0.425, 0.6, 0.4125, 0.6, 0.425, 0.4, 0.425, 0.4, 0.4125, 0.4, 0.4125, 0.4, 0.425, 0.6, 0.425, 0.6, 0.425, 0.4, 0.425, 0.4, 0.4125, 0.6, 0.4125, 0.6, 0.425, 0.6, 0.425, 0.6, 0.4125, 0.4, 0.4125, 0.4, 0.4125, 0.6, 0.4125, 0.6, 0.425, 0.4, 0.4375, 0.4, 0.4375, 0.6, 0.425, 0.6, 0.4375, 0.4, 0.4375, 0.4, 0.425, 0.4, 0.425, 0.4, 0.4375, 0.6, 0.4375, 0.6, 0.4375, 0.4, 0.4375, 0.4, 0.425, 0.6, 0.425, 0.6, 0.4375, 0.6, 0.4375, 0.6, 0.425, 0.4, 0.425, 0.4, 0.425, 0.6, 0.425, 0.6, 0.4375, 0.4, 0.45, 0.4, 0.45, 0.6, 0.4375, 0.6, 0.45, 0.4, 0.45, 0.4, 0.4375, 0.4, 0.4375, 0.4, 0.45, 0.6, 0.45, 0.6, 0.45, 0.4, 0.45, 0.4, 0.4375, 0.6, 0.4375, 0.6, 0.45, 0.6, 0.45, 0.6, 0.4375, 0.4, 0.4375, 0.4, 0.4375, 0.6, 0.4375, 0.6, 0.45, 0.4, 0.4625, 0.4, 0.4625, 0.6, 0.45, 0.6, 0.4625, 0.4, 0.4625, 0.4, 0.45, 0.4, 0.45, 0.4, 0.4625, 0.6, 0.4625, 0.6, 0.4625, 0.4, 0.4625, 0.4, 0.45, 0.6, 0.45, 0.6, 0.4625, 0.6, 0.4625, 0.6, 0.45, 0.4, 0.45, 0.4, 0.45, 0.6, 0.45, 0.6, 0.4625, 0.4, 0.475, 0.4, 0.475, 0.6, 0.4625, 0.6, 0.475, 0.4, 0.475, 0.4, 0.4625, 0.4, 0.4625, 0.4, 0.475, 0.6, 0.475, 0.6, 0.475, 0.4, 0.475, 0.4, 0.4625, 0.6, 0.4625, 0.6, 0.475, 0.6, 0.475, 0.6, 0.4625, 0.4, 0.4625, 0.4, 0.4625, 0.6, 0.4625, 0.6, 0.475, 0.4, 0.4875, 0.4, 0.4875, 0.6, 0.475, 0.6, 0.4875, 0.4, 0.4875, 0.4, 0.475, 0.4, 0.475, 0.4, 0.4875, 0.6, 0.4875, 0.6, 0.4875, 0.4, 0.4875, 0.4, 0.475, 0.6, 0.475, 0.6, 0.4875, 0.6, 0.4875, 0.6, 0.475, 0.4, 0.475, 0.4, 0.475, 0.6, 0.475, 0.6, 0.4875, 0.4, 0.5, 0.4, 0.5, 0.6, 0.4875, 0.6, 0.5, 0.4, 0.5, 0.4, 0.4875, 0.4, 0.4875, 0.4, 0.5, 0.6, 0.5, 0.6, 0.5, 0.4, 0.5, 0.4, 0.4875, 0.6, 0.4875, 0.6, 0.5, 0.6, 0.5, 0.6, 0.4875, 0.4, 0.4875, 0.4, 0.4875, 0.6, 0.4875, 0.6, 0.5, 0.4, 0.5125, 0.4, 0.5125, 0.6, 0.5, 0.6, 0.5125, 0.4, 0.5125, 0.4, 0.5, 0.4, 0.5, 0.4, 0.5125, 0.6, 0.5125, 0.6, 0.5125, 0.4, 0.5125, 0.4, 0.5, 0.6, 0.5, 0.6, 0.5125, 0.6, 0.5125, 0.6, 0.5, 0.4, 0.5, 0.4, 0.5, 0.6, 0.5, 0.6])
me_cube.materials.append(mat_material)
me_cube.use_mirror_vertex_groups = False
me_cube.update()

# ---- objects
ob_cube = bpy.data.objects.new('Cube', me_cube)
ob_light = bpy.data.objects.new('Light', light_light)
ob_camera = bpy.data.objects.new('Camera', cam_camera)

# ---- transforms, parenting, visibility, modifiers, constraints
ob_cube.location = (0.0, 0.0, 0.0)
ob_cube.lock_rotations_4d = False
ob_cube.empty_display_type = 'ARROWS'
ob_cube.lineart.crease_threshold = 0.0
ob_light.location = (4.076, 1.005, 5.904)
ob_light.rotation_euler = (0.6503, 0.05522, 1.866)
ob_light.lock_rotations_4d = False
ob_light.empty_display_type = 'ARROWS'
ob_light.color = (0.0, 0.0, 0.0, 0.0)
ob_light.lineart.crease_threshold = 0.0
ob_camera.location = (7.359, -6.926, 4.958)
ob_camera.rotation_euler = (1.109, 0.0, 0.8149)
ob_camera.lock_rotations_4d = False
ob_camera.empty_display_type = 'ARROWS'
ob_camera.color = (0.0, 0.0, 0.0, 0.0)
ob_camera.display_type = 'WIRE'
ob_camera.lineart.crease_threshold = 0.0

# ---- collection membership
col_collection.objects.link(ob_cube)
col_collection.objects.link(ob_light)
col_collection.objects.link(ob_camera)

# ---- scene / render settings (as saved in the file)
scene.camera = ob_camera
scene.frame_start = 1; scene.frame_end = 250; scene.frame_set(1)
scene.render.engine = 'BLENDER_EEVEE_NEXT'
scene.render.compositor_device = 'GPU'
bpy.context.view_layer.update()
